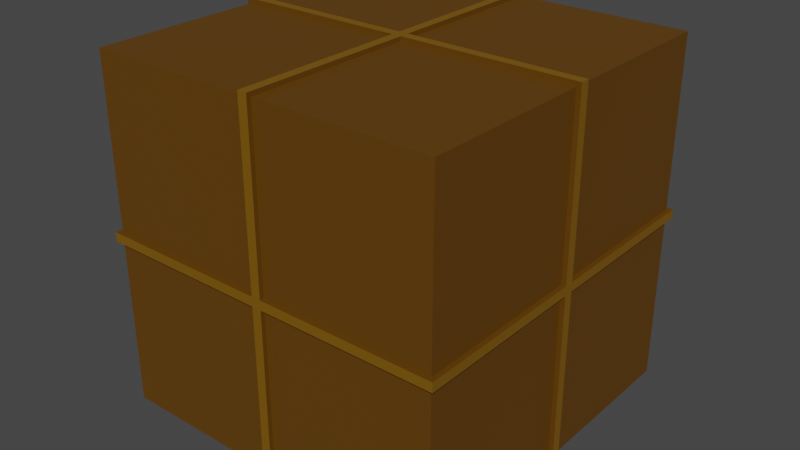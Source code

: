# Source: box.blend  (saved by Blender 3.5.10; exported with 4.5.12 LTS)
import bpy
from mathutils import Matrix  # noqa: F401  (used for matrix-valued properties, if any)

bpy.ops.wm.read_factory_settings(use_empty=True)
scene = bpy.context.scene
scene.name = 'Scene'

# ---- materials (node trees are filled in below, after node groups)
mat_mainmaterial = bpy.data.materials.new('MainMaterial')
mat_mainmaterial.use_transparent_shadow = False
mat_tapematerial = bpy.data.materials.new('TapeMaterial')
mat_tapematerial.use_transparent_shadow = False

# ---- material node trees
mat_mainmaterial.use_nodes = True; mat_mainmaterial.node_tree.nodes.clear()
_N = mat_mainmaterial.node_tree.nodes; _L = mat_mainmaterial.node_tree.links
n0 = _N.new('ShaderNodeBsdfPrincipled'); n0.name = 'Principled BSDF'; n0.location = (-167, 312)
n0.distribution = 'GGX'
n0.subsurface_method = 'RANDOM_WALK_SKIN'
n0.inputs[0].default_value = (0.1193, 0.04883, 0.0, 1.0)
n0.inputs[3].default_value = 1.45
n0.inputs[27].default_value = (0.0, 0.0, 0.0, 1.0)
n0.inputs[28].default_value = 1.0
n1 = _N.new('ShaderNodeOutputMaterial'); n1.name = 'Material Output'; n1.location = (123, 312)
_L.new(n0.outputs[0], n1.inputs[0])
n1.is_active_output = True
mat_tapematerial.use_nodes = True; mat_tapematerial.node_tree.nodes.clear()
_N = mat_tapematerial.node_tree.nodes; _L = mat_tapematerial.node_tree.links
n0 = _N.new('ShaderNodeBsdfPrincipled'); n0.name = 'Principled BSDF'; n0.location = (10, 300)
n0.distribution = 'GGX'
n0.subsurface_method = 'RANDOM_WALK_SKIN'
n0.inputs[0].default_value = (0.2019, 0.09519, 0.0, 1.0)
n0.inputs[3].default_value = 1.45
n0.inputs[27].default_value = (0.0, 0.0, 0.0, 1.0)
n0.inputs[28].default_value = 1.0
n1 = _N.new('ShaderNodeOutputMaterial'); n1.name = 'Material Output'; n1.location = (300, 300)
_L.new(n0.outputs[0], n1.inputs[0])
n1.is_active_output = True

# ---- world
world_world = bpy.data.worlds.new('World'); scene.world = world_world
world_world.use_nodes = True; world_world.node_tree.nodes.clear()
_N = world_world.node_tree.nodes; _L = world_world.node_tree.links
n0 = _N.new('ShaderNodeOutputWorld'); n0.name = 'World Output'; n0.location = (300, 300)
n1 = _N.new('ShaderNodeBackground'); n1.name = 'Background'; n1.location = (10, 300)
n1.inputs[0].default_value = (0.05088, 0.05088, 0.05088, 1.0)
_L.new(n1.outputs[0], n0.inputs[0])
n0.is_active_output = True
world_world.color = (0.05088, 0.05088, 0.05088)
world_world.use_sun_shadow = False
world_world.sun_shadow_jitter_overblur = 0.0

# ---- meshes
me_cube = bpy.data.meshes.new('Cube')
me_cube.from_pydata([(1.0, 1.0, 1.0), (1.0, 1.0, -1.0), (1.0, -1.0, 1.0), (1.0, -1.0, -1.0), (-1.0, 1.0, 1.0), (-1.0, 1.0, -1.0), (-1.0, -1.0, 1.0), (-1.0, -1.0, -1.0), (1.0, 1.0, 0.3333), (1.0, 1.0, -0.3333), (-1.0, -1.0, -0.3333), (-1.0, -1.0, 0.3333), (1.0, -1.0, 0.3333), (1.0, -1.0, -0.3333), (-1.0, 1.0, 0.3333), (-1.0, 1.0, -0.3333), (1.0, 1.0, 0.02611), (1.0, 1.0, -0.02611), (-1.0, -1.0, -0.02611), (-1.0, -1.0, 0.02611), (1.0, -1.0, 0.02611), (1.0, -1.0, -0.02611), (-1.0, 1.0, 0.02611), (-1.0, 1.0, -0.02611), (-1.0, 0.3333, -1.0), (-1.0, -0.3333, -1.0), (1.0, 0.3333, 1.0), (1.0, -0.3333, 1.0), (-1.0, -0.3333, 1.0), (-1.0, 0.3333, 1.0), (1.0, -0.3333, -1.0), (1.0, 0.3333, -1.0), (1.0, 0.3333, -0.3333), (1.0, -0.3333, -0.3333), (1.0, 0.3333, 0.3333), (1.0, -0.3333, 0.3333), (-1.0, -0.3333, -0.3333), (-1.0, 0.3333, -0.3333), (-1.0, -0.3333, 0.3333), (-1.0, 0.3333, 0.3333), (-1.0, -0.3333, -0.02611), (-1.0, 0.3333, -0.02611), (-1.0, -0.3333, 0.02611), (-1.0, 0.3333, 0.02611), (1.0, 0.3333, -0.02611), (1.0, -0.3333, -0.02611), (1.0, 0.3333, 0.02611), (1.0, -0.3333, 0.02611), (-1.0, 0.02611, -1.0), (-1.0, -0.02611, -1.0), (1.0, 0.02611, 1.0), (1.0, -0.02611, 1.0), (-1.0, -0.02611, 1.0), (-1.0, 0.02611, 1.0), (1.0, -0.02611, -1.0), (1.0, 0.02611, -1.0), (1.0, 0.02611, -0.3333), (1.0, -0.02611, -0.3333), (1.0, 0.02611, 0.3333), (1.0, -0.02611, 0.3333), (-1.0, -0.02611, -0.3333), (-1.0, 0.02611, -0.3333), (-1.0, -0.02611, 0.3333), (-1.0, 0.02611, 0.3333), (-1.0, -0.02611, -0.02611), (-1.0, 0.02611, -0.02611), (-1.0, -0.02611, 0.02611), (-1.0, 0.02611, 0.02611), (1.0, 0.02611, -0.02611), (1.0, -0.02611, -0.02611), (1.0, 0.02611, 0.02611), (1.0, -0.02611, 0.02611), (0.3333, 1.0, -1.0), (-0.3333, 1.0, -1.0), (0.3333, -1.0, 1.0), (-0.3333, -1.0, 1.0), (-0.3333, -1.0, -1.0), (0.3333, -1.0, -1.0), (-0.3333, 1.0, 1.0), (0.3333, 1.0, 1.0), (-0.3333, 1.0, -0.3333), (0.3333, 1.0, -0.3333), (-0.3333, 1.0, 0.3333), (0.3333, 1.0, 0.3333), (0.3333, -1.0, -0.3333), (-0.3333, -1.0, -0.3333), (0.3333, -1.0, 0.3333), (-0.3333, -1.0, 0.3333), (0.3333, -1.0, -0.02611), (-0.3333, -1.0, -0.02611), (0.3333, -1.0, 0.02611), (-0.3333, -1.0, 0.02611), (-0.3333, 1.0, -0.02611), (0.3333, 1.0, -0.02611), (-0.3333, 1.0, 0.02611), (0.3333, 1.0, 0.02611), (0.3333, 0.3333, -1.0), (-0.3333, 0.3333, -1.0), (0.3333, -0.3333, -1.0), (-0.3333, -0.3333, -1.0), (-0.3333, 0.3333, 1.0), (0.3333, 0.3333, 1.0), (-0.3333, -0.3333, 1.0), (0.3333, -0.3333, 1.0), (-0.3333, 0.02611, 1.0), (0.3333, 0.02611, 1.0), (-0.3333, -0.02611, 1.0), (0.3333, -0.02611, 1.0), (0.3333, 0.02611, -1.0), (-0.3333, 0.02611, -1.0), (0.3333, -0.02611, -1.0), (-0.3333, -0.02611, -1.0), (0.02611, 1.0, -1.0), (-0.02611, 1.0, -1.0), (0.02611, -1.0, 1.0), (-0.02611, -1.0, 1.0), (-0.02611, -1.0, -1.0), (0.02611, -1.0, -1.0), (-0.02611, 1.0, 1.0), (0.02611, 1.0, 1.0), (-0.02611, 1.0, -0.3333), (0.02611, 1.0, -0.3333), (-0.02611, 1.0, 0.3333), (0.02611, 1.0, 0.3333), (0.02611, -1.0, -0.3333), (-0.02611, -1.0, -0.3333), (0.02611, -1.0, 0.3333), (-0.02611, -1.0, 0.3333), (0.02611, -1.0, -0.02611), (-0.02611, -1.0, -0.02611), (0.02611, -1.0, 0.02611), (-0.02611, -1.0, 0.02611), (-0.02611, 1.0, -0.02611), (0.02611, 1.0, -0.02611), (-0.02611, 1.0, 0.02611), (0.02611, 1.0, 0.02611), (0.02611, 0.3333, -1.0), (-0.02611, 0.3333, -1.0), (0.02611, -0.3333, -1.0), (-0.02611, -0.3333, -1.0), (-0.02611, 0.3333, 1.0), (0.02611, 0.3333, 1.0), (-0.02611, -0.3333, 1.0), (0.02611, -0.3333, 1.0), (-0.02611, 0.02611, 1.0), (0.02611, 0.02611, 1.0), (-0.02611, -0.02611, 1.0), (0.02611, -0.02611, 1.0), (0.02611, 0.02611, -1.0), (-0.02611, 0.02611, -1.0), (0.02611, -0.02611, -1.0), (-0.02611, -0.02611, -1.0), (-0.3333, -1.0, -0.1111), (-1.0, -1.0, -0.1111), (-0.3333, -1.0, 0.1111), (-1.0, -1.0, 0.1111), (-1.0, 0.3333, -0.1111), (-1.0, 1.0, -0.1111), (-1.0, 0.3333, 0.1111), (-1.0, 1.0, 0.1111), (1.0, -0.3333, -0.1111), (1.0, -1.0, -0.1111), (1.0, -0.3333, 0.1111), (1.0, -1.0, 0.1111), (0.3333, 1.0, -0.1111), (1.0, 1.0, -0.1111), (0.3333, 1.0, 0.1111), (1.0, 1.0, 0.1111), (-1.0, -0.3333, -0.1111), (-1.0, 0.1111, -0.1111), (-1.0, -0.3333, 0.1111), (-1.0, 0.1111, 0.1111), (1.0, 0.3333, -0.1111), (1.0, -0.1111, -0.1111), (1.0, 0.3333, 0.1111), (1.0, -0.1111, 0.1111), (-1.0, -0.1111, -0.1111), (-1.0, -0.1111, 0.1111), (1.0, 0.1111, -0.1111), (1.0, 0.1111, 0.1111), (0.3333, 0.1111, 1.0), (1.0, 0.1111, 1.0), (0.3333, -0.1111, 1.0), (1.0, -0.1111, 1.0), (-1.0, -0.1111, 1.0), (-1.0, -0.1111, 0.3333), (-1.0, 0.1111, 1.0), (-1.0, 0.1111, 0.3333), (-0.3333, 0.1111, -1.0), (-1.0, 0.1111, -1.0), (-0.3333, -0.1111, -1.0), (-1.0, -0.1111, -1.0), (1.0, 0.1111, 0.3333), (1.0, -0.1111, 0.3333), (1.0, 0.1111, -0.3333), (1.0, 0.1111, -1.0), (1.0, -0.1111, -0.3333), (1.0, -0.1111, -1.0), (-1.0, -0.1111, -0.3333), (-1.0, 0.1111, -0.3333), (0.3333, -1.0, -0.1111), (-0.1111, -1.0, -0.1111), (0.3333, -1.0, 0.1111), (-0.1111, -1.0, 0.1111), (-0.3333, 1.0, -0.1111), (0.1111, 1.0, -0.1111), (-0.3333, 1.0, 0.1111), (0.1111, 1.0, 0.1111), (-0.3333, 0.1111, 1.0), (0.1111, 0.1111, 1.0), (-0.3333, -0.1111, 1.0), (0.1111, -0.1111, 1.0), (0.3333, 0.1111, -1.0), (-0.1111, 0.1111, -1.0), (0.3333, -0.1111, -1.0), (-0.1111, -0.1111, -1.0), (0.1111, -1.0, -0.1111), (0.1111, -1.0, 0.1111), (-0.1111, 1.0, -0.1111), (-0.1111, 1.0, 0.1111), (-0.1111, 0.1111, 1.0), (-0.1111, -0.1111, 1.0), (0.1111, 0.1111, -1.0), (0.1111, -0.1111, -1.0), (0.1111, -0.3333, 1.0), (0.1111, -1.0, 1.0), (-0.1111, -0.3333, 1.0), (-0.1111, -1.0, 1.0), (0.1111, -1.0, 0.3333), (-0.1111, -1.0, 0.3333), (-0.1111, -0.3333, -1.0), (-0.1111, -1.0, -1.0), (0.1111, -0.3333, -1.0), (0.1111, -1.0, -1.0), (-0.1111, 1.0, 1.0), (-0.1111, 1.0, 0.3333), (0.1111, 1.0, 1.0), (0.1111, 1.0, 0.3333), (-0.1111, 1.0, -0.3333), (-0.1111, 1.0, -1.0), (0.1111, 1.0, -0.3333), (0.1111, 1.0, -1.0), (0.1111, -1.0, -0.3333), (-0.1111, -1.0, -0.3333), (-0.1111, 0.3333, -1.0), (0.1111, 0.3333, -1.0), (0.1111, 0.3333, 1.0), (-0.1111, 0.3333, 1.0), (-0.3422, -1.026, -0.0268), (-1.026, -1.026, -0.0268), (-0.3422, -1.026, 0.0268), (-1.026, -1.026, 0.0268), (-1.026, 0.3422, -0.0268), (-1.026, 1.026, -0.0268), (-1.026, 0.3422, 0.0268), (-1.026, 1.026, 0.0268), (1.026, -0.3422, -0.0268), (1.026, -1.026, -0.0268), (1.026, -0.3422, 0.0268), (1.026, -1.026, 0.0268), (0.3422, 1.026, -0.0268), (1.026, 1.026, -0.0268), (0.3422, 1.026, 0.0268), (1.026, 1.026, 0.0268), (-1.026, -0.3422, -0.0268), (-1.026, 0.0268, -0.0268), (-1.026, -0.3422, 0.0268), (-1.026, 0.0268, 0.0268), (1.026, 0.3422, -0.0268), (1.026, -0.0268, -0.0268), (1.026, 0.3422, 0.0268), (1.026, -0.0268, 0.0268), (-1.026, -0.0268, -0.0268), (-1.026, -0.0268, 0.0268), (1.026, 0.0268, -0.0268), (1.026, 0.0268, 0.0268), (0.3422, 0.0268, 1.026), (1.026, 0.0268, 1.026), (0.3422, -0.0268, 1.026), (1.026, -0.0268, 1.026), (-1.026, -0.0268, 1.026), (-1.026, -0.0268, 0.3422), (-1.026, 0.0268, 1.026), (-1.026, 0.0268, 0.3422), (-0.3422, 0.0268, -1.026), (-1.026, 0.0268, -1.026), (-0.3422, -0.0268, -1.026), (-1.026, -0.0268, -1.026), (1.026, 0.0268, 0.3422), (1.026, -0.0268, 0.3422), (1.026, 0.0268, -0.3422), (1.026, 0.0268, -1.026), (1.026, -0.0268, -0.3422), (1.026, -0.0268, -1.026), (-1.026, -0.0268, -0.3422), (-1.026, 0.0268, -0.3422), (0.3422, -1.026, -0.0268), (-0.0268, -1.026, -0.0268), (0.3422, -1.026, 0.0268), (-0.0268, -1.026, 0.0268), (-0.3422, 1.026, -0.0268), (0.0268, 1.026, -0.0268), (-0.3422, 1.026, 0.0268), (0.0268, 1.026, 0.0268), (-0.3422, 0.0268, 1.026), (0.0268, 0.0268, 1.026), (-0.3422, -0.0268, 1.026), (0.0268, -0.0268, 1.026), (0.3422, 0.0268, -1.026), (-0.0268, 0.0268, -1.026), (0.3422, -0.0268, -1.026), (-0.0268, -0.0268, -1.026), (0.0268, -1.026, -0.0268), (0.0268, -1.026, 0.0268), (-0.0268, 1.026, -0.0268), (-0.0268, 1.026, 0.0268), (-0.0268, 0.0268, 1.026), (-0.0268, -0.0268, 1.026), (0.0268, 0.0268, -1.026), (0.0268, -0.0268, -1.026), (0.0268, -0.3422, 1.026), (0.0268, -1.026, 1.026), (-0.0268, -0.3422, 1.026), (-0.0268, -1.026, 1.026), (0.0268, -1.026, 0.3422), (-0.0268, -1.026, 0.3422), (-0.0268, -0.3422, -1.026), (-0.0268, -1.026, -1.026), (0.0268, -0.3422, -1.026), (0.0268, -1.026, -1.026), (-0.0268, 1.026, 1.026), (-0.0268, 1.026, 0.3422), (0.0268, 1.026, 1.026), (0.0268, 1.026, 0.3422), (-0.0268, 1.026, -0.3422), (-0.0268, 1.026, -1.026), (0.0268, 1.026, -0.3422), (0.0268, 1.026, -1.026), (0.0268, -1.026, -0.3422), (-0.0268, -1.026, -0.3422), (-0.0268, 0.3422, -1.026), (0.0268, 0.3422, -1.026), (0.0268, 0.3422, 1.026), (-0.0268, 0.3422, 1.026)], [], [(102, 28, 6, 75), (87, 75, 6, 11), (39, 29, 4, 14), (98, 30, 3, 77), (35, 27, 2, 12), (83, 79, 0, 8), (72, 81, 9, 1), (166, 83, 8, 167), (30, 33, 13, 3), (162, 35, 12, 163), (24, 37, 15, 5), (158, 39, 14, 159), (76, 85, 10, 7), (154, 87, 11, 155), (85, 152, 153, 10), (248, 250, 251, 249), (37, 156, 157, 15), (252, 254, 255, 253), (33, 160, 161, 13), (256, 258, 259, 257), (81, 164, 165, 9), (260, 262, 263, 261), (261, 263, 270, 268), (269, 271, 258, 256), (9, 165, 172, 32), (196, 173, 160, 33), (249, 251, 266, 264), (265, 267, 254, 252), (10, 153, 168, 36), (199, 169, 156, 37), (155, 11, 38, 170), (171, 187, 39, 158), (7, 10, 36, 25), (189, 199, 37, 24), (167, 8, 34, 174), (175, 193, 35, 162), (1, 9, 32, 31), (197, 196, 33, 30), (8, 0, 26, 34), (193, 183, 27, 35), (72, 1, 31, 96), (214, 197, 30, 98), (11, 6, 28, 38), (187, 186, 29, 39), (78, 4, 29, 100), (210, 184, 28, 102), (100, 29, 186, 208), (304, 282, 280, 306), (38, 28, 184, 185), (281, 280, 282, 283), (96, 31, 195, 212), (308, 291, 293, 310), (34, 26, 181, 192), (288, 277, 279, 289), (31, 32, 194, 195), (291, 290, 292, 293), (174, 34, 192, 179), (275, 288, 289, 271), (25, 36, 198, 191), (287, 294, 295, 285), (170, 38, 185, 177), (273, 281, 283, 267), (36, 168, 176, 198), (294, 272, 265, 295), (264, 266, 273, 272), (272, 273, 267, 265), (32, 172, 178, 194), (290, 274, 269, 292), (268, 270, 275, 274), (274, 275, 271, 269), (285, 284, 286, 287), (318, 308, 310, 319), (24, 97, 188, 189), (245, 96, 212, 222), (277, 276, 278, 279), (316, 304, 306, 317), (26, 101, 180, 181), (247, 100, 208, 220), (183, 182, 103, 27), (221, 210, 102, 226), (0, 79, 101, 26), (234, 78, 100, 247), (191, 190, 99, 25), (223, 214, 98, 232), (5, 73, 97, 24), (241, 72, 96, 245), (253, 255, 302, 300), (301, 303, 262, 260), (15, 157, 204, 80), (240, 205, 164, 81), (257, 259, 298, 296), (297, 299, 250, 248), (13, 161, 200, 84), (243, 201, 152, 85), (163, 12, 86, 202), (203, 229, 87, 154), (3, 13, 84, 77), (231, 243, 85, 76), (159, 14, 82, 206), (207, 237, 83, 166), (5, 15, 80, 73), (241, 240, 81, 72), (14, 4, 78, 82), (237, 236, 79, 83), (25, 99, 76, 7), (232, 98, 77, 233), (12, 2, 74, 86), (229, 227, 75, 87), (27, 103, 74, 2), (226, 102, 75, 227), (103, 224, 225, 74), (320, 322, 323, 321), (86, 74, 225, 228), (324, 321, 323, 325), (99, 230, 231, 76), (326, 328, 329, 327), (82, 78, 234, 235), (331, 330, 332, 333), (73, 80, 238, 239), (335, 334, 336, 337), (206, 82, 235, 219), (315, 331, 333, 303), (77, 84, 242, 233), (329, 338, 339, 327), (202, 86, 228, 217), (313, 324, 325, 299), (84, 200, 216, 242), (338, 312, 297, 339), (296, 298, 313, 312), (312, 313, 299, 297), (80, 204, 218, 238), (334, 314, 301, 336), (300, 302, 315, 314), (314, 315, 303, 301), (73, 239, 244, 97), (335, 337, 341, 340), (190, 215, 230, 99), (311, 319, 328, 326), (79, 236, 246, 101), (332, 330, 343, 342), (182, 211, 224, 103), (307, 317, 322, 320), (101, 246, 209, 180), (342, 343, 316, 305), (276, 305, 307, 278), (305, 316, 317, 307), (97, 244, 213, 188), (340, 341, 318, 309), (284, 309, 311, 286), (309, 318, 319, 311), (89, 18, 153, 152), (19, 91, 154, 155), (41, 23, 157, 156), (22, 43, 158, 159), (45, 21, 161, 160), (20, 47, 162, 163), (93, 17, 165, 164), (16, 95, 166, 167), (18, 40, 168, 153), (65, 41, 156, 169), (42, 19, 155, 170), (43, 67, 171, 158), (17, 44, 172, 165), (69, 45, 160, 173), (46, 16, 167, 174), (47, 71, 175, 162), (40, 64, 176, 168), (66, 42, 170, 177), (44, 68, 178, 172), (70, 46, 174, 179), (105, 50, 181, 180), (51, 107, 182, 183), (52, 62, 185, 184), (63, 53, 186, 187), (109, 48, 189, 188), (49, 111, 190, 191), (50, 58, 192, 181), (59, 51, 183, 193), (56, 55, 195, 194), (54, 57, 196, 197), (58, 70, 179, 192), (71, 59, 193, 175), (60, 49, 191, 198), (48, 61, 199, 189), (62, 66, 177, 185), (67, 63, 187, 171), (64, 60, 198, 176), (61, 65, 169, 199), (68, 56, 194, 178), (57, 69, 173, 196), (21, 88, 200, 161), (129, 89, 152, 201), (90, 20, 163, 202), (91, 131, 203, 154), (23, 92, 204, 157), (133, 93, 164, 205), (94, 22, 159, 206), (95, 135, 207, 166), (53, 104, 208, 186), (145, 105, 180, 209), (106, 52, 184, 210), (107, 147, 211, 182), (55, 108, 212, 195), (149, 109, 188, 213), (110, 54, 197, 214), (111, 151, 215, 190), (88, 128, 216, 200), (130, 90, 202, 217), (92, 132, 218, 204), (134, 94, 206, 219), (104, 144, 220, 208), (146, 106, 210, 221), (108, 148, 222, 212), (150, 110, 214, 223), (143, 114, 225, 224), (115, 142, 226, 227), (114, 126, 228, 225), (127, 115, 227, 229), (139, 116, 231, 230), (117, 138, 232, 233), (118, 122, 235, 234), (123, 119, 236, 237), (120, 113, 239, 238), (112, 121, 240, 241), (122, 134, 219, 235), (135, 123, 237, 207), (124, 117, 233, 242), (116, 125, 243, 231), (126, 130, 217, 228), (131, 127, 229, 203), (128, 124, 242, 216), (125, 129, 201, 243), (132, 120, 238, 218), (121, 133, 205, 240), (113, 137, 244, 239), (136, 112, 241, 245), (151, 139, 230, 215), (138, 150, 223, 232), (119, 141, 246, 236), (140, 118, 234, 247), (147, 143, 224, 211), (142, 146, 221, 226), (141, 145, 209, 246), (144, 140, 247, 220), (137, 149, 213, 244), (148, 136, 245, 222), (248, 249, 18, 89), (251, 250, 91, 19), (252, 253, 23, 41), (255, 254, 43, 22), (256, 257, 21, 45), (259, 258, 47, 20), (260, 261, 17, 93), (263, 262, 95, 16), (249, 264, 40, 18), (265, 252, 41, 65), (266, 251, 19, 42), (254, 267, 67, 43), (261, 268, 44, 17), (269, 256, 45, 69), (270, 263, 16, 46), (258, 271, 71, 47), (264, 272, 64, 40), (273, 266, 42, 66), (268, 274, 68, 44), (275, 270, 46, 70), (276, 277, 50, 105), (279, 278, 107, 51), (280, 281, 62, 52), (283, 282, 53, 63), (284, 285, 48, 109), (287, 286, 111, 49), (277, 288, 58, 50), (289, 279, 51, 59), (290, 291, 55, 56), (293, 292, 57, 54), (288, 275, 70, 58), (271, 289, 59, 71), (294, 287, 49, 60), (285, 295, 61, 48), (281, 273, 66, 62), (267, 283, 63, 67), (272, 294, 60, 64), (295, 265, 65, 61), (274, 290, 56, 68), (292, 269, 69, 57), (257, 296, 88, 21), (297, 248, 89, 129), (298, 259, 20, 90), (250, 299, 131, 91), (253, 300, 92, 23), (301, 260, 93, 133), (302, 255, 22, 94), (262, 303, 135, 95), (282, 304, 104, 53), (305, 276, 105, 145), (306, 280, 52, 106), (278, 307, 147, 107), (291, 308, 108, 55), (309, 284, 109, 149), (310, 293, 54, 110), (286, 311, 151, 111), (296, 312, 128, 88), (313, 298, 90, 130), (300, 314, 132, 92), (315, 302, 94, 134), (304, 316, 144, 104), (317, 306, 106, 146), (308, 318, 148, 108), (319, 310, 110, 150), (320, 321, 114, 143), (323, 322, 142, 115), (321, 324, 126, 114), (325, 323, 115, 127), (326, 327, 116, 139), (329, 328, 138, 117), (330, 331, 122, 118), (333, 332, 119, 123), (334, 335, 113, 120), (337, 336, 121, 112), (331, 315, 134, 122), (303, 333, 123, 135), (338, 329, 117, 124), (327, 339, 125, 116), (324, 313, 130, 126), (299, 325, 127, 131), (312, 338, 124, 128), (339, 297, 129, 125), (314, 334, 120, 132), (336, 301, 133, 121), (335, 340, 137, 113), (341, 337, 112, 136), (311, 326, 139, 151), (328, 319, 150, 138), (332, 342, 141, 119), (343, 330, 118, 140), (307, 320, 143, 147), (322, 317, 146, 142), (342, 305, 145, 141), (316, 343, 140, 144), (340, 309, 149, 137), (318, 341, 136, 148)])
me_cube.polygons.foreach_set('material_index', [0, 0, 0, 0, 0, 0, 0, 0, 0, 0, 0, 0, 0, 0, 0, 1, 0, 1, 0, 1, 0, 1, 1, 1, 0, 0, 1, 1, 0, 0, 0, 0, 0, 0, 0, 0, 0, 0, 0, 0, 0, 0, 0, 0, 0, 0, 0, 1, 0, 1, 0, 1, 0, 1, 0, 1, 0, 1, 0, 1, 0, 1, 0, 1, 1, 1, 0, 1, 1, 1, 1, 1, 0, 0, 1, 1, 0, 0, 0, 0, 0, 0, 0, 0, 0, 0, 1, 1, 0, 0, 1, 1, 0, 0, 0, 0, 0, 0, 0, 0, 0, 0, 0, 0, 0, 0, 0, 0, 0, 0, 0, 1, 0, 1, 0, 1, 0, 1, 0, 1, 0, 1, 0, 1, 0, 1, 0, 1, 1, 1, 0, 1, 1, 1, 0, 1, 0, 1, 0, 1, 0, 1, 0, 1, 1, 1, 0, 1, 1, 1, 0, 0, 0, 0, 0, 0, 0, 0, 0, 0, 0, 0, 0, 0, 0, 0, 0, 0, 0, 0, 0, 0, 0, 0, 0, 0, 0, 0, 0, 0, 0, 0, 0, 0, 0, 0, 0, 0, 0, 0, 0, 0, 0, 0, 0, 0, 0, 0, 0, 0, 0, 0, 0, 0, 0, 0, 0, 0, 0, 0, 0, 0, 0, 0, 0, 0, 0, 0, 0, 0, 0, 0, 0, 0, 0, 0, 0, 0, 0, 0, 0, 0, 0, 0, 0, 0, 0, 0, 0, 0, 0, 0, 0, 0, 0, 0, 0, 0, 0, 0, 0, 0, 0, 0, 0, 0, 0, 0, 0, 0, 0, 0, 0, 0, 0, 0, 0, 0, 0, 0, 0, 0, 0, 0, 0, 0, 0, 0, 0, 0, 0, 0, 0, 0, 0, 0, 0, 0, 0, 0, 0, 0, 0, 0, 0, 0, 0, 0, 0, 0, 0, 0, 0, 0, 0, 0, 0, 0, 0, 0, 0, 0, 0, 0, 0, 0, 0, 0, 0, 0, 0, 0, 0, 0, 0, 0, 0, 0, 0, 0, 0, 0, 0, 0, 0, 0, 0, 0, 0, 0, 0, 0])
_uv = me_cube.uv_layers.new(name='UVMap')
_uv.uv.foreach_set('vector', [0.803, 0.0364, 0.882, 0.0364, 0.882, 0.1154, 0.803, 0.1154, 0.921, 0.3894, 1.0, 0.3894, 1.0, 0.4684, 0.921, 0.4684, 0.0364, 0.9184, 0.1154, 0.9184, 0.1154, 0.9974, 0.0364, 0.9974, 0.6871, 0.745, 0.7661, 0.745, 0.7661, 0.824, 0.6871, 0.824, 0.9184, 0.0364, 0.9974, 0.0364, 0.9974, 0.1154, 0.9184, 0.1154, 0.9179, 0.8604, 0.9969, 0.8604, 0.9969, 0.9394, 0.9179, 0.9394, 0.9969, 0.7876, 0.9179, 0.7876, 0.9179, 0.7086, 0.9969, 0.7086, 0.8915, 0.8604, 0.9179, 0.8604, 0.9179, 0.9394, 0.8915, 0.9394, 0.2919, 0.9062, 0.2129, 0.9062, 0.2129, 0.8272, 0.2919, 0.8272, 0.8921, 0.0364, 0.9184, 0.0364, 0.9184, 0.1154, 0.8921, 0.1154, 1.0, 0.6659, 0.921, 0.6659, 0.921, 0.587, 1.0, 0.587, 0.01007, 0.9184, 0.0364, 0.9184, 0.0364, 0.9974, 0.01007, 0.9974, 1.0, 0.5505, 0.921, 0.5505, 0.921, 0.4715, 1.0, 0.4715, 0.8947, 0.3894, 0.921, 0.3894, 0.921, 0.4684, 0.8947, 0.4684, 0.921, 0.5505, 0.8947, 0.5505, 0.8947, 0.4715, 0.921, 0.4715, 0.05734, 0.2912, 0.06183, 0.2957, 0.004491, 0.353, 0.0, 0.3485, 0.921, 0.6659, 0.8947, 0.6659, 0.8947, 0.587, 0.921, 0.587, 0.4103, 0.1147, 0.4148, 0.1192, 0.3575, 0.1765, 0.353, 0.172, 0.2129, 0.9062, 0.1866, 0.9062, 0.1866, 0.8272, 0.2129, 0.8272, 0.05734, 0.4677, 0.06183, 0.4722, 0.004491, 0.5295, 0.0, 0.525, 0.9179, 0.7876, 0.8915, 0.7876, 0.8915, 0.7086, 0.9179, 0.7086, 0.2338, 0.1147, 0.2383, 0.1192, 0.181, 0.1765, 0.1765, 0.172, 0.172, 0.353, 0.1765, 0.3575, 0.1192, 0.4148, 0.1147, 0.4103, 0.08376, 0.4413, 0.08825, 0.4458, 0.06183, 0.4722, 0.05734, 0.4677, 0.8025, 0.9394, 0.7761, 0.9394, 0.7761, 0.8604, 0.8025, 0.8604, 0.2129, 0.9325, 0.1866, 0.9325, 0.1866, 0.9062, 0.2129, 0.9062, 0.525, 0.0, 0.5295, 0.004491, 0.4722, 0.06183, 0.4677, 0.05734, 0.4368, 0.08825, 0.4413, 0.09274, 0.4148, 0.1192, 0.4103, 0.1147, 0.6871, 0.9394, 0.6607, 0.9394, 0.6607, 0.8604, 0.6871, 0.8604, 0.921, 0.6923, 0.8947, 0.6923, 0.8947, 0.6659, 0.921, 0.6659, 0.5359, 0.824, 0.5623, 0.824, 0.5623, 0.903, 0.5359, 0.903, 0.01007, 0.8921, 0.0364, 0.8921, 0.0364, 0.9184, 0.01007, 0.9184, 0.7661, 0.9394, 0.6871, 0.9394, 0.6871, 0.8604, 0.7661, 0.8604, 1.0, 0.6923, 0.921, 0.6923, 0.921, 0.6659, 1.0, 0.6659, 0.4205, 0.824, 0.4469, 0.824, 0.4469, 0.903, 0.4205, 0.903, 0.8921, 0.01007, 0.9184, 0.01007, 0.9184, 0.0364, 0.8921, 0.0364, 0.8815, 0.9394, 0.8025, 0.9394, 0.8025, 0.8604, 0.8815, 0.8604, 0.2919, 0.9325, 0.2129, 0.9325, 0.2129, 0.9062, 0.2919, 0.9062, 0.4469, 0.824, 0.5258, 0.824, 0.5258, 0.903, 0.4469, 0.903, 0.9184, 0.01007, 0.9974, 0.01007, 0.9974, 0.0364, 0.9184, 0.0364, 0.8025, 0.7086, 0.8815, 0.7086, 0.8815, 0.7876, 0.8025, 0.7876, 0.6871, 0.7187, 0.7661, 0.7187, 0.7661, 0.745, 0.6871, 0.745, 0.5623, 0.824, 0.6412, 0.824, 0.6412, 0.903, 0.5623, 0.903, 0.0364, 0.8921, 0.1154, 0.8921, 0.1154, 0.9184, 0.0364, 0.9184, 0.5685, 0.7086, 0.6475, 0.7086, 0.6475, 0.7876, 0.5685, 0.7876, 0.803, 0.01007, 0.882, 0.01007, 0.882, 0.0364, 0.803, 0.0364, 0.5685, 0.7876, 0.6475, 0.7876, 0.6475, 0.814, 0.5685, 0.814, 0.1147, 0.05734, 0.172, 0.0, 0.1765, 0.004491, 0.1192, 0.06183, 0.5623, 0.903, 0.6412, 0.903, 0.6412, 0.9294, 0.5623, 0.9294, 0.4722, 0.1147, 0.5295, 0.172, 0.525, 0.1765, 0.4677, 0.1192, 0.8025, 0.7876, 0.8815, 0.7876, 0.8815, 0.814, 0.8025, 0.814, 0.2912, 0.2338, 0.3485, 0.1765, 0.353, 0.181, 0.2957, 0.2383, 0.4469, 0.903, 0.5258, 0.903, 0.5258, 0.9294, 0.4469, 0.9294, 0.1192, 0.4677, 0.1765, 0.525, 0.172, 0.5295, 0.1147, 0.4722, 0.8815, 0.8604, 0.8025, 0.8604, 0.8025, 0.8341, 0.8815, 0.8341, 0.004491, 0.353, 0.06183, 0.4103, 0.05734, 0.4148, 1.413e-08, 0.3575, 0.4205, 0.903, 0.4469, 0.903, 0.4469, 0.9294, 0.4205, 0.9294, 0.09274, 0.4413, 0.1192, 0.4677, 0.1147, 0.4722, 0.08825, 0.4458, 0.7661, 0.8604, 0.6871, 0.8604, 0.6871, 0.8341, 0.7661, 0.8341, 0.3575, 1.413e-08, 0.4148, 0.05734, 0.4103, 0.06183, 0.353, 0.004491, 0.5359, 0.903, 0.5623, 0.903, 0.5623, 0.9294, 0.5359, 0.9294, 0.4458, 0.08825, 0.4722, 0.1147, 0.4677, 0.1192, 0.4413, 0.09274, 0.6871, 0.8604, 0.6607, 0.8604, 0.6607, 0.8341, 0.6871, 0.8341, 0.4148, 0.05734, 0.4413, 0.08376, 0.4368, 0.08825, 0.4103, 0.06183, 0.4677, 0.05734, 0.4722, 0.06183, 0.4458, 0.08825, 0.4413, 0.08376, 0.4413, 0.08376, 0.4458, 0.08825, 0.4413, 0.09274, 0.4368, 0.08825, 0.8025, 0.8604, 0.7761, 0.8604, 0.7761, 0.8341, 0.8025, 0.8341, 0.06183, 0.4103, 0.08825, 0.4368, 0.08376, 0.4413, 0.05734, 0.4148, 0.1147, 0.4103, 0.1192, 0.4148, 0.09274, 0.4413, 0.08825, 0.4368, 0.08825, 0.4368, 0.09274, 0.4413, 0.08825, 0.4458, 0.08376, 0.4413, 0.1765, 0.3485, 0.2338, 0.2912, 0.2383, 0.2957, 0.181, 0.353, 0.2648, 0.2603, 0.2912, 0.2338, 0.2957, 0.2383, 0.2692, 0.2648, 0.4104, 0.8604, 0.3314, 0.8604, 0.3314, 0.8341, 0.4104, 0.8341, 0.7761, 0.7876, 0.8025, 0.7876, 0.8025, 0.814, 0.7761, 0.814, 0.0, 0.172, 0.05734, 0.1147, 0.06183, 0.1192, 0.004491, 0.1765, 0.08825, 0.08376, 0.1147, 0.05734, 0.1192, 0.06183, 0.09274, 0.08825, 0.8846, 0.6234, 0.8056, 0.6234, 0.8056, 0.597, 0.8846, 0.597, 0.5422, 0.7876, 0.5685, 0.7876, 0.5685, 0.814, 0.5422, 0.814, 0.4104, 0.7187, 0.4894, 0.7187, 0.4894, 0.745, 0.4104, 0.745, 0.7767, 0.01007, 0.803, 0.01007, 0.803, 0.0364, 0.7767, 0.0364, 0.8846, 0.7024, 0.8056, 0.7024, 0.8056, 0.6234, 0.8846, 0.6234, 0.5422, 0.7086, 0.5685, 0.7086, 0.5685, 0.7876, 0.5422, 0.7876, 0.295, 0.7187, 0.374, 0.7187, 0.374, 0.745, 0.295, 0.745, 0.6607, 0.7187, 0.6871, 0.7187, 0.6871, 0.745, 0.6607, 0.745, 0.4104, 0.9394, 0.3314, 0.9394, 0.3314, 0.8604, 0.4104, 0.8604, 0.7761, 0.7086, 0.8025, 0.7086, 0.8025, 0.7876, 0.7761, 0.7876, 0.3485, 0.0, 0.353, 0.004491, 0.2957, 0.06183, 0.2912, 0.05734, 0.2603, 0.08825, 0.2648, 0.09274, 0.2383, 0.1192, 0.2338, 0.1147, 0.8056, 0.587, 0.7793, 0.587, 0.7793, 0.508, 0.8056, 0.508, 0.9179, 0.814, 0.8915, 0.814, 0.8915, 0.7876, 0.9179, 0.7876, 0.172, 0.1765, 0.1765, 0.181, 0.1192, 0.2383, 0.1147, 0.2338, 0.08376, 0.2648, 0.08825, 0.2692, 0.06183, 0.2957, 0.05734, 0.2912, 0.8636, 0.2919, 0.8372, 0.2919, 0.8372, 0.2129, 0.8636, 0.2129, 0.921, 0.5769, 0.8947, 0.5769, 0.8947, 0.5505, 0.921, 0.5505, 0.7793, 0.353, 0.8056, 0.353, 0.8056, 0.432, 0.7793, 0.432, 0.8947, 0.3631, 0.921, 0.3631, 0.921, 0.3894, 0.8947, 0.3894, 0.9426, 0.2919, 0.8636, 0.2919, 0.8636, 0.2129, 0.9426, 0.2129, 1.0, 0.5769, 0.921, 0.5769, 0.921, 0.5505, 1.0, 0.5505, 0.01007, 0.7666, 0.0364, 0.7666, 0.0364, 0.8456, 0.01007, 0.8456, 0.8915, 0.8341, 0.9179, 0.8341, 0.9179, 0.8604, 0.8915, 0.8604, 0.8846, 0.587, 0.8056, 0.587, 0.8056, 0.508, 0.8846, 0.508, 0.9969, 0.814, 0.9179, 0.814, 0.9179, 0.7876, 0.9969, 0.7876, 0.0364, 0.7666, 0.1154, 0.7666, 0.1154, 0.8456, 0.0364, 0.8456, 0.9179, 0.8341, 0.9969, 0.8341, 0.9969, 0.8604, 0.9179, 0.8604, 0.295, 0.745, 0.374, 0.745, 0.374, 0.824, 0.295, 0.824, 0.6607, 0.745, 0.6871, 0.745, 0.6871, 0.824, 0.6607, 0.824, 0.8056, 0.353, 0.8846, 0.353, 0.8846, 0.432, 0.8056, 0.432, 0.921, 0.3631, 1.0, 0.3631, 1.0, 0.3894, 0.921, 0.3894, 0.4104, 0.745, 0.4894, 0.745, 0.4894, 0.824, 0.4104, 0.824, 0.7767, 0.0364, 0.803, 0.0364, 0.803, 0.1154, 0.7767, 0.1154, 0.4894, 0.745, 0.5158, 0.745, 0.5158, 0.824, 0.4894, 0.824, 0.1147, 0.1192, 0.1192, 0.1147, 0.1765, 0.172, 0.172, 0.1765, 0.8056, 0.432, 0.8846, 0.432, 0.8846, 0.4583, 0.8056, 0.4583, 0.1192, 0.2912, 0.1765, 0.3485, 0.172, 0.353, 0.1147, 0.2957, 0.374, 0.745, 0.4004, 0.745, 0.4004, 0.824, 0.374, 0.824, 0.2912, 0.2957, 0.2957, 0.2912, 0.353, 0.3485, 0.3485, 0.353, 0.0364, 0.8456, 0.1154, 0.8456, 0.1154, 0.8719, 0.0364, 0.8719, 0.2957, 0.1147, 0.353, 0.172, 0.3485, 0.1765, 0.2912, 0.1192, 0.8846, 0.508, 0.8056, 0.508, 0.8056, 0.4816, 0.8846, 0.4816, 0.181, 1.413e-08, 0.2383, 0.05734, 0.2338, 0.06183, 0.1765, 0.004491, 0.01007, 0.8456, 0.0364, 0.8456, 0.0364, 0.8719, 0.01007, 0.8719, 0.2692, 0.08825, 0.2957, 0.1147, 0.2912, 0.1192, 0.2648, 0.09274, 0.9426, 0.2129, 0.8636, 0.2129, 0.8636, 0.1866, 0.9426, 0.1866, 0.004491, 0.1765, 0.06183, 0.2338, 0.05734, 0.2383, 1.413e-08, 0.181, 0.7793, 0.432, 0.8056, 0.432, 0.8056, 0.4583, 0.7793, 0.4583, 0.09274, 0.2648, 0.1192, 0.2912, 0.1147, 0.2957, 0.08825, 0.2692, 0.8636, 0.2129, 0.8372, 0.2129, 0.8372, 0.1866, 0.8636, 0.1866, 0.06183, 0.2338, 0.08825, 0.2603, 0.08376, 0.2648, 0.05734, 0.2383, 0.1147, 0.2338, 0.1192, 0.2383, 0.09274, 0.2648, 0.08825, 0.2603, 0.08825, 0.2603, 0.09274, 0.2648, 0.08825, 0.2692, 0.08376, 0.2648, 0.8056, 0.508, 0.7793, 0.508, 0.7793, 0.4816, 0.8056, 0.4816, 0.2383, 0.05734, 0.2648, 0.08376, 0.2603, 0.08825, 0.2338, 0.06183, 0.2912, 0.05734, 0.2957, 0.06183, 0.2692, 0.08825, 0.2648, 0.08376, 0.2648, 0.08376, 0.2692, 0.08825, 0.2648, 0.09274, 0.2603, 0.08825, 0.3314, 0.9394, 0.3051, 0.9394, 0.3051, 0.8604, 0.3314, 0.8604, 0.1765, 0.181, 0.181, 0.1765, 0.2383, 0.2338, 0.2338, 0.2383, 0.374, 0.7187, 0.4004, 0.7187, 0.4004, 0.745, 0.374, 0.745, 0.2648, 0.2692, 0.2692, 0.2648, 0.2957, 0.2912, 0.2912, 0.2957, 0.8056, 0.7024, 0.7793, 0.7024, 0.7793, 0.6234, 0.8056, 0.6234, 0.0, 0.004491, 0.004491, 0.0, 0.06183, 0.05734, 0.05734, 0.06183, 0.4894, 0.7187, 0.5158, 0.7187, 0.5158, 0.745, 0.4894, 0.745, 0.08825, 0.09274, 0.09274, 0.08825, 0.1192, 0.1147, 0.1147, 0.1192, 0.8056, 0.6234, 0.7793, 0.6234, 0.7793, 0.597, 0.8056, 0.597, 0.05734, 0.06183, 0.06183, 0.05734, 0.08825, 0.08376, 0.08376, 0.08825, 0.05734, 0.1147, 0.08376, 0.08825, 0.08825, 0.09274, 0.06183, 0.1192, 0.08376, 0.08825, 0.08825, 0.08376, 0.09274, 0.08825, 0.08825, 0.09274, 0.3314, 0.8604, 0.3051, 0.8604, 0.3051, 0.8341, 0.3314, 0.8341, 0.2338, 0.2383, 0.2383, 0.2338, 0.2648, 0.2603, 0.2603, 0.2648, 0.2338, 0.2912, 0.2603, 0.2648, 0.2648, 0.2692, 0.2383, 0.2957, 0.2603, 0.2648, 0.2648, 0.2603, 0.2692, 0.2648, 0.2648, 0.2692, 0.8846, 0.5505, 0.8846, 0.4715, 0.8947, 0.4715, 0.8947, 0.5505, 0.8846, 0.4684, 0.8846, 0.3894, 0.8947, 0.3894, 0.8947, 0.4684, 0.8846, 0.6659, 0.8846, 0.587, 0.8947, 0.587, 0.8947, 0.6659, 0.0, 0.9974, 3.311e-09, 0.9184, 0.01007, 0.9184, 0.01007, 0.9974, 0.1765, 0.9062, 0.1765, 0.8272, 0.1866, 0.8272, 0.1866, 0.9062, 0.882, 0.1154, 0.882, 0.0364, 0.8921, 0.0364, 0.8921, 0.1154, 0.8815, 0.7876, 0.8815, 0.7086, 0.8915, 0.7086, 0.8915, 0.7876, 0.8815, 0.9394, 0.8815, 0.8604, 0.8915, 0.8604, 0.8915, 0.9394, 0.6507, 0.9394, 0.6507, 0.8604, 0.6607, 0.8604, 0.6607, 0.9394, 0.8846, 0.7024, 0.8846, 0.6659, 0.8947, 0.6659, 0.8947, 0.6923, 0.5258, 0.903, 0.5258, 0.824, 0.5359, 0.824, 0.5359, 0.903, 3.311e-09, 0.9184, 5.739e-09, 0.882, 0.01007, 0.8921, 0.01007, 0.9184, 0.7661, 0.9394, 0.7661, 0.8604, 0.7761, 0.8604, 0.7761, 0.9394, 0.1765, 0.9426, 0.1765, 0.9062, 0.1866, 0.9062, 0.1866, 0.9325, 0.4104, 0.903, 0.4104, 0.824, 0.4205, 0.824, 0.4205, 0.903, 0.882, 0.0364, 0.882, 0.0, 0.8921, 0.01007, 0.8921, 0.0364, 0.6507, 0.8604, 0.6507, 0.824, 0.6607, 0.8341, 0.6607, 0.8604, 0.5258, 0.9394, 0.5258, 0.903, 0.5359, 0.903, 0.5359, 0.9294, 0.7661, 0.8604, 0.7661, 0.824, 0.7761, 0.8341, 0.7761, 0.8604, 0.4104, 0.9394, 0.4104, 0.903, 0.4205, 0.903, 0.4205, 0.9294, 0.8056, 0.587, 0.8846, 0.587, 0.8846, 0.597, 0.8056, 0.597, 0.4104, 0.7086, 0.4894, 0.7086, 0.4894, 0.7187, 0.4104, 0.7187, 0.6412, 0.9394, 0.5623, 0.9394, 0.5623, 0.9294, 0.6412, 0.9294, 0.0364, 0.882, 0.1154, 0.882, 0.1154, 0.8921, 0.0364, 0.8921, 0.3314, 0.824, 0.4104, 0.824, 0.4104, 0.8341, 0.3314, 0.8341, 0.295, 0.7086, 0.374, 0.7086, 0.374, 0.7187, 0.295, 0.7187, 0.5258, 0.9394, 0.4469, 0.9394, 0.4469, 0.9294, 0.5258, 0.9294, 0.9184, 6.621e-10, 0.9974, 3.973e-09, 0.9974, 0.01007, 0.9184, 0.01007, 0.8025, 0.824, 0.8815, 0.824, 0.8815, 0.8341, 0.8025, 0.8341, 0.2919, 0.9426, 0.2129, 0.9426, 0.2129, 0.9325, 0.2919, 0.9325, 0.4469, 0.9394, 0.4104, 0.9394, 0.4205, 0.9294, 0.4469, 0.9294, 0.882, 0.0, 0.9184, 6.621e-10, 0.9184, 0.01007, 0.8921, 0.01007, 0.6871, 0.824, 0.7661, 0.824, 0.7661, 0.8341, 0.6871, 0.8341, 1.0, 0.7024, 0.921, 0.7024, 0.921, 0.6923, 1.0, 0.6923, 0.5623, 0.9394, 0.5258, 0.9394, 0.5359, 0.9294, 0.5623, 0.9294, 5.739e-09, 0.882, 0.0364, 0.882, 0.0364, 0.8921, 0.01007, 0.8921, 0.6507, 0.824, 0.6871, 0.824, 0.6871, 0.8341, 0.6607, 0.8341, 0.921, 0.7024, 0.8846, 0.7024, 0.8947, 0.6923, 0.921, 0.6923, 0.7661, 0.824, 0.8025, 0.824, 0.8025, 0.8341, 0.7761, 0.8341, 0.2129, 0.9426, 0.1765, 0.9426, 0.1866, 0.9325, 0.2129, 0.9325, 0.8272, 0.2919, 0.8272, 0.2129, 0.8372, 0.2129, 0.8372, 0.2919, 0.8846, 0.587, 0.8846, 0.5505, 0.8947, 0.5505, 0.8947, 0.5769, 0.7692, 0.432, 0.7692, 0.353, 0.7793, 0.353, 0.7793, 0.432, 0.8846, 0.3894, 0.8846, 0.353, 0.8947, 0.3631, 0.8947, 0.3894, 0.7692, 0.587, 0.7692, 0.508, 0.7793, 0.508, 0.7793, 0.587, 0.8815, 0.824, 0.8815, 0.7876, 0.8915, 0.7876, 0.8915, 0.814, 6.621e-10, 0.8456, 3.973e-09, 0.7666, 0.01007, 0.7666, 0.01007, 0.8456, 0.8815, 0.8604, 0.8815, 0.824, 0.8915, 0.8341, 0.8915, 0.8604, 0.6475, 0.824, 0.5685, 0.824, 0.5685, 0.814, 0.6475, 0.814, 0.7692, 0.587, 0.8056, 0.587, 0.8056, 0.597, 0.7793, 0.597, 0.803, 2.428e-09, 0.882, 9.27e-09, 0.882, 0.01007, 0.803, 0.01007, 0.4894, 0.7086, 0.5258, 0.7086, 0.5158, 0.7187, 0.4894, 0.7187, 0.8815, 0.824, 0.8025, 0.824, 0.8025, 0.814, 0.8815, 0.814, 0.295, 0.824, 0.3314, 0.824, 0.3314, 0.8341, 0.3051, 0.8341, 0.6871, 0.7086, 0.7661, 0.7086, 0.7661, 0.7187, 0.6871, 0.7187, 0.374, 0.7086, 0.4104, 0.7086, 0.4004, 0.7187, 0.374, 0.7187, 0.8272, 0.2129, 0.8272, 0.1765, 0.8372, 0.1866, 0.8372, 0.2129, 0.7692, 0.4684, 0.7692, 0.432, 0.7793, 0.432, 0.7793, 0.4583, 0.7692, 0.508, 0.7692, 0.4715, 0.7793, 0.4816, 0.7793, 0.508, 0.0, 0.882, 6.621e-10, 0.8456, 0.01007, 0.8456, 0.01007, 0.8719, 0.5685, 0.824, 0.5321, 0.824, 0.5422, 0.814, 0.5685, 0.814, 0.7666, 0.0, 0.803, 2.428e-09, 0.803, 0.01007, 0.7767, 0.01007, 0.8025, 0.824, 0.7661, 0.824, 0.7761, 0.814, 0.8025, 0.814, 0.6507, 0.7086, 0.6871, 0.7086, 0.6871, 0.7187, 0.6607, 0.7187, 0.5258, 0.745, 0.5258, 0.824, 0.5158, 0.824, 0.5158, 0.745, 0.7666, 0.1154, 0.7666, 0.0364, 0.7767, 0.0364, 0.7767, 0.1154, 0.8846, 0.4684, 0.8056, 0.4684, 0.8056, 0.4583, 0.8846, 0.4583, 0.921, 0.353, 1.0, 0.353, 1.0, 0.3631, 0.921, 0.3631, 0.4104, 0.745, 0.4104, 0.824, 0.4004, 0.824, 0.4004, 0.745, 0.6507, 0.824, 0.6507, 0.745, 0.6607, 0.745, 0.6607, 0.824, 0.1154, 0.882, 0.0364, 0.882, 0.0364, 0.8719, 0.1154, 0.8719, 0.9179, 0.824, 0.9969, 0.824, 0.9969, 0.8341, 0.9179, 0.8341, 0.8056, 0.4715, 0.8846, 0.4715, 0.8846, 0.4816, 0.8056, 0.4816, 0.9969, 0.824, 0.9179, 0.824, 0.9179, 0.814, 0.9969, 0.814, 0.0364, 0.882, 0.0, 0.882, 0.01007, 0.8719, 0.0364, 0.8719, 0.8815, 0.824, 0.9179, 0.824, 0.9179, 0.8341, 0.8915, 0.8341, 0.8636, 0.1765, 0.9426, 0.1765, 0.9426, 0.1866, 0.8636, 0.1866, 1.0, 0.587, 0.921, 0.587, 0.921, 0.5769, 1.0, 0.5769, 0.8056, 0.4684, 0.7692, 0.4684, 0.7793, 0.4583, 0.8056, 0.4583, 0.8846, 0.353, 0.921, 0.353, 0.921, 0.3631, 0.8947, 0.3631, 0.8272, 0.1765, 0.8636, 0.1765, 0.8636, 0.1866, 0.8372, 0.1866, 0.921, 0.587, 0.8846, 0.587, 0.8947, 0.5769, 0.921, 0.5769, 0.7692, 0.4715, 0.8056, 0.4715, 0.8056, 0.4816, 0.7793, 0.4816, 0.9179, 0.824, 0.8815, 0.824, 0.8915, 0.814, 0.9179, 0.814, 0.295, 0.9394, 0.295, 0.8604, 0.3051, 0.8604, 0.3051, 0.9394, 0.7661, 0.7876, 0.7661, 0.7086, 0.7761, 0.7086, 0.7761, 0.7876, 0.4104, 0.7086, 0.4104, 0.745, 0.4004, 0.745, 0.4004, 0.7187, 0.6507, 0.745, 0.6507, 0.7086, 0.6607, 0.7187, 0.6607, 0.745, 0.7692, 0.7024, 0.7692, 0.6234, 0.7793, 0.6234, 0.7793, 0.7024, 0.5321, 0.7876, 0.5321, 0.7086, 0.5422, 0.7086, 0.5422, 0.7876, 0.5258, 0.7086, 0.5258, 0.745, 0.5158, 0.745, 0.5158, 0.7187, 0.7666, 0.0364, 0.7666, 0.0, 0.7767, 0.01007, 0.7767, 0.0364, 0.7692, 0.6234, 0.7692, 0.587, 0.7793, 0.597, 0.7793, 0.6234, 0.5321, 0.824, 0.5321, 0.7876, 0.5422, 0.7876, 0.5422, 0.814, 0.295, 0.8604, 0.295, 0.824, 0.3051, 0.8341, 0.3051, 0.8604, 0.7661, 0.824, 0.7661, 0.7876, 0.7761, 0.7876, 0.7761, 0.814, 0.2576, 0.4715, 0.1765, 0.4715, 0.1796, 0.4684, 0.2586, 0.4684, 0.295, 0.5901, 0.214, 0.5901, 0.2129, 0.587, 0.2919, 0.587, 0.5901, 0.214, 0.5901, 0.295, 0.587, 0.2919, 0.587, 0.2129, 0.6507, 0.4715, 0.5696, 0.4715, 0.5685, 0.4684, 0.6475, 0.4684, 0.4136, 0.3905, 0.4136, 0.4715, 0.4104, 0.4684, 0.4104, 0.3894, 0.353, 0.295, 0.353, 0.214, 0.3561, 0.2129, 0.3561, 0.2919, 0.6481, 0.03745, 0.6481, 0.1185, 0.6449, 0.1154, 0.6449, 0.0364, 0.5321, 0.4715, 0.451, 0.4715, 0.45, 0.4684, 0.529, 0.4684, 0.1765, 0.4715, 0.1765, 0.3905, 0.1796, 0.3894, 0.1796, 0.4684, 0.5901, 0.1766, 0.5901, 0.214, 0.587, 0.2129, 0.587, 0.1765, 0.295, 0.509, 0.295, 0.5901, 0.2919, 0.587, 0.2919, 0.508, 0.5696, 0.4715, 0.5322, 0.4715, 0.5321, 0.4684, 0.5685, 0.4684, 0.6481, 0.1185, 0.567, 0.1185, 0.5659, 0.1154, 0.6449, 0.1154, 0.4136, 0.3531, 0.4136, 0.3905, 0.4104, 0.3894, 0.4104, 0.353, 0.5321, 0.3905, 0.5321, 0.4715, 0.529, 0.4684, 0.529, 0.3894, 0.353, 0.214, 0.353, 0.1766, 0.3561, 0.1765, 0.3561, 0.2129, 0.1765, 0.3905, 0.1765, 0.3531, 0.1796, 0.353, 0.1796, 0.3894, 0.295, 0.4716, 0.295, 0.509, 0.2919, 0.508, 0.2919, 0.4715, 0.567, 0.1185, 0.5296, 0.1185, 0.5295, 0.1154, 0.5659, 0.1154, 0.5321, 0.3531, 0.5321, 0.3905, 0.529, 0.3894, 0.529, 0.353, 0.7692, 0.509, 0.7692, 0.5901, 0.7661, 0.587, 0.7661, 0.508, 0.0, 0.6481, 0.0, 0.567, 0.003136, 0.5659, 0.003136, 0.6449, 0.6507, 0.7086, 0.5696, 0.7086, 0.5685, 0.7055, 0.6475, 0.7055, 0.6132, 0.5901, 0.5321, 0.5901, 0.5353, 0.587, 0.6143, 0.587, 0.295, 0.6275, 0.295, 0.7086, 0.2919, 0.7055, 0.2919, 0.6265, 0.1765, 0.8272, 0.1765, 0.7461, 0.1796, 0.745, 0.1796, 0.824, 0.7692, 0.5901, 0.6881, 0.5901, 0.6871, 0.587, 0.7661, 0.587, 0.08109, 0.6481, 0.0, 0.6481, 0.003136, 0.6449, 0.08213, 0.6449, 0.3761, 0.7086, 0.295, 0.7086, 0.2982, 0.7055, 0.3772, 0.7055, 0.5321, 0.7086, 0.451, 0.7086, 0.45, 0.7055, 0.529, 0.7055, 0.6881, 0.5901, 0.6507, 0.5901, 0.6507, 0.587, 0.6871, 0.587, 0.1185, 0.6481, 0.08109, 0.6481, 0.08213, 0.6449, 0.1185, 0.6449, 0.2576, 0.8272, 0.1765, 0.8272, 0.1796, 0.824, 0.2586, 0.824, 0.295, 0.7086, 0.214, 0.7086, 0.2129, 0.7055, 0.2919, 0.7055, 0.5696, 0.7086, 0.5322, 0.7086, 0.5321, 0.7055, 0.5685, 0.7055, 0.6506, 0.5901, 0.6132, 0.5901, 0.6143, 0.587, 0.6507, 0.587, 0.295, 0.8272, 0.2576, 0.8272, 0.2586, 0.824, 0.295, 0.824, 0.214, 0.7086, 0.1766, 0.7086, 0.1765, 0.7055, 0.2129, 0.7055, 0.4135, 0.7086, 0.3761, 0.7086, 0.3772, 0.7055, 0.4136, 0.7055, 0.451, 0.7086, 0.4137, 0.7086, 0.4136, 0.7055, 0.45, 0.7055, 0.4136, 0.4715, 0.3325, 0.4715, 0.3314, 0.4684, 0.4104, 0.4684, 0.295, 0.4715, 0.2576, 0.4715, 0.2586, 0.4684, 0.295, 0.4684, 0.4341, 0.295, 0.353, 0.295, 0.3561, 0.2919, 0.4351, 0.2919, 0.214, 0.5901, 0.1766, 0.5901, 0.1765, 0.587, 0.2129, 0.587, 0.5901, 0.295, 0.509, 0.295, 0.508, 0.2919, 0.587, 0.2919, 0.6481, 8.188e-05, 0.6481, 0.03745, 0.6449, 0.0364, 0.6449, 0.0, 0.6507, 0.3905, 0.6507, 0.4715, 0.6475, 0.4684, 0.6475, 0.3894, 0.451, 0.4715, 0.4137, 0.4715, 0.4136, 0.4684, 0.45, 0.4684, 0.5321, 0.5901, 0.5321, 0.509, 0.5353, 0.508, 0.5353, 0.587, 0.7692, 0.4716, 0.7692, 0.509, 0.7661, 0.508, 0.7661, 0.4715, 0.6507, 0.6275, 0.6507, 0.7086, 0.6475, 0.7055, 0.6475, 0.6265, 0.0, 0.567, 0.0, 0.5296, 0.003136, 0.5295, 0.003136, 0.5659, 0.295, 0.7086, 0.295, 0.6275, 0.2982, 0.6265, 0.2982, 0.7055, 0.295, 0.5902, 0.295, 0.6275, 0.2919, 0.6265, 0.2919, 0.5901, 0.5321, 0.6275, 0.5321, 0.7086, 0.529, 0.7055, 0.529, 0.6265, 0.1765, 0.7461, 0.1765, 0.7087, 0.1796, 0.7086, 0.1796, 0.745, 0.3325, 0.4715, 0.2951, 0.4715, 0.295, 0.4684, 0.3314, 0.4684, 0.4715, 0.295, 0.4341, 0.295, 0.4351, 0.2919, 0.4715, 0.2919, 0.509, 0.295, 0.4716, 0.295, 0.4715, 0.2919, 0.508, 0.2919, 0.6507, 0.3531, 0.6507, 0.3905, 0.6475, 0.3894, 0.6475, 0.353, 0.5321, 0.509, 0.5321, 0.4716, 0.5353, 0.4715, 0.5353, 0.508, 0.6507, 0.5902, 0.6507, 0.6275, 0.6475, 0.6265, 0.6475, 0.5901, 0.295, 0.6275, 0.295, 0.5902, 0.2982, 0.5901, 0.2982, 0.6265, 0.5321, 0.5902, 0.5321, 0.6275, 0.529, 0.6265, 0.529, 0.5901, 0.7666, 0.03745, 0.7666, 0.1185, 0.7635, 0.1154, 0.7635, 0.0364, 0.4136, 0.5901, 0.4136, 0.509, 0.4167, 0.508, 0.4167, 0.587, 0.7666, 0.1185, 0.6855, 0.1185, 0.6845, 0.1154, 0.7635, 0.1154, 0.4947, 0.5901, 0.4136, 0.5901, 0.4167, 0.587, 0.4957, 0.587, 0.1185, 0.6855, 0.1185, 0.7666, 0.1154, 0.7635, 0.1154, 0.6845, 0.6507, 0.4715, 0.6507, 0.3905, 0.6538, 0.3894, 0.6538, 0.4684, 0.7692, 0.7086, 0.6881, 0.7086, 0.6871, 0.7055, 0.7661, 0.7055, 0.3761, 0.5901, 0.295, 0.5901, 0.2982, 0.587, 0.3772, 0.587, 0.7897, 0.295, 0.7086, 0.295, 0.7118, 0.2919, 0.7908, 0.2919, 0.7086, 0.295, 0.6275, 0.295, 0.6265, 0.2919, 0.7055, 0.2919, 0.6881, 0.7086, 0.6507, 0.7086, 0.6507, 0.7055, 0.6871, 0.7055, 0.4135, 0.5901, 0.3761, 0.5901, 0.3772, 0.587, 0.4136, 0.587, 0.7317, 0.4715, 0.6507, 0.4715, 0.6538, 0.4684, 0.7328, 0.4684, 0.1185, 0.7666, 0.03745, 0.7666, 0.0364, 0.7635, 0.1154, 0.7635, 0.6855, 0.1185, 0.6481, 0.1185, 0.6481, 0.1154, 0.6845, 0.1154, 0.532, 0.5901, 0.4947, 0.5901, 0.4957, 0.587, 0.5321, 0.587, 0.7691, 0.4715, 0.7317, 0.4715, 0.7328, 0.4684, 0.7692, 0.4684, 0.03745, 0.7666, 8.189e-05, 0.7666, 0.0, 0.7635, 0.0364, 0.7635, 0.8271, 0.295, 0.7897, 0.295, 0.7908, 0.2919, 0.8272, 0.2919, 0.6275, 0.295, 0.5902, 0.295, 0.5901, 0.2919, 0.6265, 0.2919, 0.7086, 0.295, 0.7086, 0.214, 0.7118, 0.2129, 0.7118, 0.2919, 0.7086, 0.214, 0.7086, 0.295, 0.7055, 0.2919, 0.7055, 0.2129, 0.1185, 0.6481, 0.1185, 0.6855, 0.1154, 0.6845, 0.1154, 0.6481, 0.6507, 0.3905, 0.6507, 0.3531, 0.6538, 0.353, 0.6538, 0.3894, 0.295, 0.5901, 0.295, 0.509, 0.2982, 0.508, 0.2982, 0.587, 0.7692, 0.6275, 0.7692, 0.7086, 0.7661, 0.7055, 0.7661, 0.6265, 0.7666, 8.189e-05, 0.7666, 0.03745, 0.7635, 0.0364, 0.7635, 0.0, 0.4136, 0.509, 0.4136, 0.4716, 0.4167, 0.4715, 0.4167, 0.508, 0.295, 0.509, 0.295, 0.4716, 0.2982, 0.4715, 0.2982, 0.508, 0.7692, 0.5902, 0.7692, 0.6275, 0.7661, 0.6265, 0.7661, 0.5901, 0.7086, 0.214, 0.7086, 0.1766, 0.7118, 0.1765, 0.7118, 0.2129, 0.7086, 0.1766, 0.7086, 0.214, 0.7055, 0.2129, 0.7055, 0.1765])
_ca = me_cube.color_attributes.new('Attribute', 'BYTE_COLOR', 'CORNER')
_ca.data.foreach_set('color', [1.0, 1.0, 1.0, 1.0, 1.0, 1.0, 1.0, 1.0, 1.0, 1.0, 1.0, 1.0, 1.0, 1.0, 1.0, 1.0, 1.0, 1.0, 1.0, 1.0, 1.0, 1.0, 1.0, 1.0, 1.0, 1.0, 1.0, 1.0, 1.0, 1.0, 1.0, 1.0, 1.0, 1.0, 1.0, 1.0, 1.0, 1.0, 1.0, 1.0, 1.0, 1.0, 1.0, 1.0, 1.0, 1.0, 1.0, 1.0, 1.0, 1.0, 1.0, 1.0, 1.0, 1.0, 1.0, 1.0, 1.0, 1.0, 1.0, 1.0, 1.0, 1.0, 1.0, 1.0, 1.0, 1.0, 1.0, 1.0, 1.0, 1.0, 1.0, 1.0, 1.0, 1.0, 1.0, 1.0, 1.0, 1.0, 1.0, 1.0, 1.0, 1.0, 1.0, 1.0, 1.0, 1.0, 1.0, 1.0, 1.0, 1.0, 1.0, 1.0, 1.0, 1.0, 1.0, 1.0, 1.0, 1.0, 1.0, 1.0, 1.0, 1.0, 1.0, 1.0, 1.0, 1.0, 1.0, 1.0, 1.0, 1.0, 1.0, 1.0, 1.0, 1.0, 1.0, 1.0, 1.0, 1.0, 1.0, 1.0, 1.0, 1.0, 1.0, 1.0, 1.0, 1.0, 1.0, 1.0, 1.0, 1.0, 1.0, 1.0, 1.0, 1.0, 1.0, 1.0, 1.0, 1.0, 1.0, 1.0, 1.0, 1.0, 1.0, 1.0, 1.0, 1.0, 1.0, 1.0, 1.0, 1.0, 1.0, 1.0, 1.0, 1.0, 1.0, 1.0, 1.0, 1.0, 1.0, 1.0, 1.0, 1.0, 1.0, 1.0, 1.0, 1.0, 1.0, 1.0, 1.0, 1.0, 1.0, 1.0, 1.0, 1.0, 1.0, 1.0, 1.0, 1.0, 1.0, 1.0, 1.0, 1.0, 1.0, 1.0, 1.0, 1.0, 1.0, 1.0, 1.0, 1.0, 1.0, 1.0, 1.0, 1.0, 1.0, 1.0, 1.0, 1.0, 1.0, 1.0, 1.0, 1.0, 1.0, 1.0, 1.0, 1.0, 1.0, 1.0, 1.0, 1.0, 1.0, 1.0, 1.0, 1.0, 1.0, 1.0, 1.0, 1.0, 1.0, 1.0, 1.0, 1.0, 1.0, 1.0, 1.0, 1.0, 1.0, 1.0, 1.0, 1.0, 1.0, 1.0, 1.0, 1.0, 1.0, 1.0, 1.0, 1.0, 1.0, 1.0, 1.0, 1.0, 1.0, 1.0, 1.0, 1.0, 1.0, 1.0, 1.0, 1.0, 1.0, 1.0, 1.0, 1.0, 1.0, 1.0, 1.0, 1.0, 1.0, 1.0, 1.0, 1.0, 1.0, 1.0, 1.0, 1.0, 1.0, 1.0, 1.0, 1.0, 1.0, 1.0, 1.0, 1.0, 1.0, 1.0, 1.0, 1.0, 1.0, 1.0, 1.0, 1.0, 1.0, 1.0, 1.0, 1.0, 1.0, 1.0, 1.0, 1.0, 1.0, 1.0, 1.0, 1.0, 1.0, 1.0, 1.0, 1.0, 1.0, 1.0, 1.0, 1.0, 1.0, 1.0, 1.0, 1.0, 1.0, 1.0, 1.0, 1.0, 1.0, 1.0, 1.0, 1.0, 1.0, 1.0, 1.0, 1.0, 1.0, 1.0, 1.0, 1.0, 1.0, 1.0, 1.0, 1.0, 1.0, 1.0, 1.0, 1.0, 1.0, 1.0, 1.0, 1.0, 1.0, 1.0, 1.0, 1.0, 1.0, 1.0, 1.0, 1.0, 1.0, 1.0, 1.0, 1.0, 1.0, 1.0, 1.0, 1.0, 1.0, 1.0, 1.0, 1.0, 1.0, 1.0, 1.0, 1.0, 1.0, 1.0, 1.0, 1.0, 1.0, 1.0, 1.0, 1.0, 1.0, 1.0, 1.0, 1.0, 1.0, 1.0, 1.0, 1.0, 1.0, 1.0, 1.0, 1.0, 1.0, 1.0, 1.0, 1.0, 1.0, 1.0, 1.0, 1.0, 1.0, 1.0, 1.0, 1.0, 1.0, 1.0, 1.0, 1.0, 1.0, 1.0, 1.0, 1.0, 1.0, 1.0, 1.0, 1.0, 1.0, 1.0, 1.0, 1.0, 1.0, 1.0, 1.0, 1.0, 1.0, 1.0, 1.0, 1.0, 1.0, 1.0, 1.0, 1.0, 1.0, 1.0, 1.0, 1.0, 1.0, 1.0, 1.0, 1.0, 1.0, 1.0, 1.0, 1.0, 1.0, 1.0, 1.0, 1.0, 1.0, 1.0, 1.0, 1.0, 1.0, 1.0, 1.0, 1.0, 1.0, 1.0, 1.0, 1.0, 1.0, 1.0, 1.0, 1.0, 1.0, 1.0, 1.0, 1.0, 1.0, 1.0, 1.0, 1.0, 1.0, 1.0, 1.0, 1.0, 1.0, 1.0, 1.0, 1.0, 1.0, 1.0, 1.0, 1.0, 1.0, 1.0, 1.0, 1.0, 1.0, 1.0, 1.0, 1.0, 1.0, 1.0, 1.0, 1.0, 1.0, 1.0, 1.0, 1.0, 1.0, 1.0, 1.0, 1.0, 1.0, 1.0, 1.0, 1.0, 1.0, 1.0, 1.0, 1.0, 1.0, 1.0, 1.0, 1.0, 1.0, 1.0, 1.0, 1.0, 1.0, 1.0, 1.0, 1.0, 1.0, 1.0, 1.0, 1.0, 1.0, 1.0, 1.0, 1.0, 1.0, 1.0, 1.0, 1.0, 1.0, 1.0, 1.0, 1.0, 1.0, 1.0, 1.0, 1.0, 1.0, 1.0, 1.0, 1.0, 1.0, 1.0, 1.0, 1.0, 1.0, 1.0, 1.0, 1.0, 1.0, 1.0, 1.0, 1.0, 1.0, 1.0, 1.0, 1.0, 1.0, 1.0, 1.0, 1.0, 1.0, 1.0, 1.0, 1.0, 1.0, 1.0, 1.0, 1.0, 1.0, 1.0, 1.0, 1.0, 1.0, 1.0, 1.0, 1.0, 1.0, 1.0, 1.0, 1.0, 1.0, 1.0, 1.0, 1.0, 1.0, 1.0, 1.0, 1.0, 1.0, 1.0, 1.0, 1.0, 1.0, 1.0, 1.0, 1.0, 1.0, 1.0, 1.0, 1.0, 1.0, 1.0, 1.0, 1.0, 1.0, 1.0, 1.0, 1.0, 1.0, 1.0, 1.0, 1.0, 1.0, 1.0, 1.0, 1.0, 1.0, 1.0, 1.0, 1.0, 1.0, 1.0, 1.0, 1.0, 1.0, 1.0, 1.0, 1.0, 1.0, 1.0, 1.0, 1.0, 1.0, 1.0, 1.0, 1.0, 1.0, 1.0, 1.0, 1.0, 1.0, 1.0, 1.0, 1.0, 1.0, 1.0, 1.0, 1.0, 1.0, 1.0, 1.0, 1.0, 1.0, 1.0, 1.0, 1.0, 1.0, 1.0, 1.0, 1.0, 1.0, 1.0, 1.0, 1.0, 1.0, 1.0, 1.0, 1.0, 1.0, 1.0, 1.0, 1.0, 1.0, 1.0, 1.0, 1.0, 1.0, 1.0, 1.0, 1.0, 1.0, 1.0, 1.0, 1.0, 1.0, 1.0, 1.0, 1.0, 1.0, 1.0, 1.0, 1.0, 1.0, 1.0, 1.0, 1.0, 1.0, 1.0, 1.0, 1.0, 1.0, 1.0, 1.0, 1.0, 1.0, 1.0, 1.0, 1.0, 1.0, 1.0, 1.0, 1.0, 1.0, 1.0, 1.0, 1.0, 1.0, 1.0, 1.0, 1.0, 1.0, 1.0, 1.0, 1.0, 1.0, 1.0, 1.0, 1.0, 1.0, 1.0, 1.0, 1.0, 1.0, 1.0, 1.0, 1.0, 1.0, 1.0, 1.0, 1.0, 1.0, 1.0, 1.0, 1.0, 1.0, 1.0, 1.0, 1.0, 1.0, 1.0, 1.0, 1.0, 1.0, 1.0, 1.0, 1.0, 1.0, 1.0, 1.0, 1.0, 1.0, 1.0, 1.0, 1.0, 1.0, 1.0, 1.0, 1.0, 1.0, 1.0, 1.0, 1.0, 1.0, 1.0, 1.0, 1.0, 1.0, 1.0, 1.0, 1.0, 1.0, 1.0, 1.0, 1.0, 1.0, 1.0, 1.0, 1.0, 1.0, 1.0, 1.0, 1.0, 1.0, 1.0, 1.0, 1.0, 1.0, 1.0, 1.0, 1.0, 1.0, 1.0, 1.0, 1.0, 1.0, 1.0, 1.0, 1.0, 1.0, 1.0, 1.0, 1.0, 1.0, 1.0, 1.0, 1.0, 1.0, 1.0, 1.0, 1.0, 1.0, 1.0, 1.0, 1.0, 1.0, 1.0, 1.0, 1.0, 1.0, 1.0, 1.0, 1.0, 1.0, 1.0, 1.0, 1.0, 1.0, 1.0, 1.0, 1.0, 1.0, 1.0, 1.0, 1.0, 1.0, 1.0, 1.0, 1.0, 1.0, 1.0, 1.0, 1.0, 1.0, 1.0, 1.0, 1.0, 1.0, 1.0, 1.0, 1.0, 1.0, 1.0, 1.0, 1.0, 1.0, 1.0, 1.0, 1.0, 1.0, 1.0, 1.0, 1.0, 1.0, 1.0, 1.0, 1.0, 1.0, 1.0, 1.0, 1.0, 1.0, 1.0, 1.0, 1.0, 1.0, 1.0, 1.0, 1.0, 1.0, 1.0, 1.0, 1.0, 1.0, 1.0, 1.0, 1.0, 1.0, 1.0, 1.0, 1.0, 1.0, 1.0, 1.0, 1.0, 1.0, 1.0, 1.0, 1.0, 1.0, 1.0, 1.0, 1.0, 1.0, 1.0, 1.0, 1.0, 1.0, 1.0, 1.0, 1.0, 1.0, 1.0, 1.0, 1.0, 1.0, 1.0, 1.0, 1.0, 1.0, 1.0, 1.0, 1.0, 1.0, 1.0, 1.0, 1.0, 1.0, 1.0, 1.0, 1.0, 1.0, 1.0, 1.0, 1.0, 1.0, 1.0, 1.0, 1.0, 1.0, 1.0, 1.0, 1.0, 1.0, 1.0, 1.0, 1.0, 1.0, 1.0, 1.0, 1.0, 1.0, 1.0, 1.0, 1.0, 1.0, 1.0, 1.0, 1.0, 1.0, 1.0, 1.0, 1.0, 1.0, 1.0, 1.0, 1.0, 1.0, 1.0, 1.0, 1.0, 1.0, 1.0, 1.0, 1.0, 1.0, 1.0, 1.0, 1.0, 1.0, 1.0, 1.0, 1.0, 1.0, 1.0, 1.0, 1.0, 1.0, 1.0, 1.0, 1.0, 1.0, 1.0, 1.0, 1.0, 1.0, 1.0, 1.0, 1.0, 1.0, 1.0, 1.0, 1.0, 1.0, 1.0, 1.0, 1.0, 1.0, 1.0, 1.0, 1.0, 1.0, 1.0, 1.0, 1.0, 1.0, 1.0, 1.0, 1.0, 1.0, 1.0, 1.0, 1.0, 1.0, 1.0, 1.0, 1.0, 1.0, 1.0, 1.0, 1.0, 1.0, 1.0, 1.0, 1.0, 1.0, 1.0, 1.0, 1.0, 1.0, 1.0, 1.0, 1.0, 1.0, 1.0, 1.0, 1.0, 1.0, 1.0, 1.0, 1.0, 1.0, 1.0, 1.0, 1.0, 1.0, 1.0, 1.0, 1.0, 1.0, 1.0, 1.0, 1.0, 1.0, 1.0, 1.0, 1.0, 1.0, 1.0, 1.0, 1.0, 1.0, 1.0, 1.0, 1.0, 1.0, 1.0, 1.0, 1.0, 1.0, 1.0, 1.0, 1.0, 1.0, 1.0, 1.0, 1.0, 1.0, 1.0, 1.0, 1.0, 1.0, 1.0, 1.0, 1.0, 1.0, 1.0, 1.0, 1.0, 1.0, 1.0, 1.0, 1.0, 1.0, 1.0, 1.0, 1.0, 1.0, 1.0, 1.0, 1.0, 1.0, 1.0, 1.0, 1.0, 1.0, 1.0, 1.0, 1.0, 1.0, 1.0, 1.0, 1.0, 1.0, 1.0, 1.0, 1.0, 1.0, 1.0, 1.0, 1.0, 1.0, 1.0, 1.0, 1.0, 1.0, 1.0, 1.0, 1.0, 1.0, 1.0, 1.0, 1.0, 1.0, 1.0, 1.0, 1.0, 1.0, 1.0, 1.0, 1.0, 1.0, 1.0, 1.0, 1.0, 1.0, 1.0, 1.0, 1.0, 1.0, 1.0, 1.0, 1.0, 1.0, 1.0, 1.0, 1.0, 1.0, 1.0, 1.0, 1.0, 1.0, 1.0, 1.0, 1.0, 1.0, 1.0, 1.0, 1.0, 1.0, 1.0, 1.0, 1.0, 1.0, 1.0, 1.0, 1.0, 1.0, 1.0, 1.0, 1.0, 1.0, 1.0, 1.0, 1.0, 1.0, 1.0, 1.0, 1.0, 1.0, 1.0, 1.0, 1.0, 1.0, 1.0, 1.0, 1.0, 1.0, 1.0, 1.0, 1.0, 1.0, 1.0, 1.0, 1.0, 1.0, 1.0, 1.0, 1.0, 1.0, 1.0, 1.0, 1.0, 1.0, 1.0, 1.0, 1.0, 1.0, 1.0, 1.0, 1.0, 1.0, 1.0, 1.0, 1.0, 1.0, 1.0, 1.0, 1.0, 1.0, 1.0, 1.0, 1.0, 1.0, 1.0, 1.0, 1.0, 1.0, 1.0, 1.0, 1.0, 1.0, 1.0, 1.0, 1.0, 1.0, 1.0, 1.0, 1.0, 1.0, 1.0, 1.0, 1.0, 1.0, 1.0, 1.0, 1.0, 1.0, 1.0, 1.0, 1.0, 1.0, 1.0, 1.0, 1.0, 1.0, 1.0, 1.0, 1.0, 1.0, 1.0, 1.0, 1.0, 1.0, 1.0, 1.0, 1.0, 1.0, 1.0, 1.0, 1.0, 1.0, 1.0, 1.0, 1.0, 1.0, 1.0, 1.0, 1.0, 1.0, 1.0, 1.0, 1.0, 1.0, 1.0, 1.0, 1.0, 1.0, 1.0, 1.0, 1.0, 1.0, 1.0, 1.0, 1.0, 1.0, 1.0, 1.0, 1.0, 1.0, 1.0, 1.0, 1.0, 1.0, 1.0, 1.0, 1.0, 1.0, 1.0, 1.0, 1.0, 1.0, 1.0, 1.0, 1.0, 1.0, 1.0, 1.0, 1.0, 1.0, 1.0, 1.0, 1.0, 1.0, 1.0, 1.0, 1.0, 1.0, 1.0, 1.0, 1.0, 1.0, 1.0, 1.0, 1.0, 1.0, 1.0, 1.0, 1.0, 1.0, 1.0, 1.0, 1.0, 1.0, 1.0, 1.0, 1.0, 1.0, 1.0, 1.0, 1.0, 1.0, 1.0, 1.0, 1.0, 1.0, 1.0, 1.0, 1.0, 1.0, 1.0, 1.0, 1.0, 1.0, 1.0, 1.0, 1.0, 1.0, 1.0, 1.0, 1.0, 1.0, 1.0, 1.0, 1.0, 1.0, 1.0, 1.0, 1.0, 1.0, 1.0, 1.0, 1.0, 1.0, 1.0, 1.0, 1.0, 1.0, 1.0, 1.0, 1.0, 1.0, 1.0, 1.0, 1.0, 1.0, 1.0, 1.0, 1.0, 1.0, 1.0, 1.0, 1.0, 1.0, 1.0, 1.0, 1.0, 1.0, 1.0, 1.0, 1.0, 1.0, 1.0, 1.0, 1.0, 1.0, 1.0, 1.0, 1.0, 1.0, 1.0, 1.0, 1.0, 1.0, 1.0, 1.0, 1.0, 1.0, 1.0, 1.0, 1.0, 1.0, 1.0, 1.0, 1.0, 1.0, 1.0, 1.0, 1.0, 1.0, 1.0, 1.0, 1.0, 1.0, 1.0, 1.0, 1.0, 1.0, 1.0, 1.0, 1.0, 1.0, 1.0, 1.0, 1.0, 1.0, 1.0, 1.0, 1.0, 1.0, 1.0, 1.0, 1.0, 1.0, 1.0, 1.0, 1.0, 1.0, 1.0, 1.0, 1.0, 1.0, 1.0, 1.0, 1.0, 1.0, 1.0, 1.0, 1.0, 1.0, 1.0, 1.0, 1.0, 1.0, 1.0, 1.0, 1.0, 1.0, 1.0, 1.0, 1.0, 1.0, 1.0, 1.0, 1.0, 1.0, 1.0, 1.0, 1.0, 1.0, 1.0, 1.0, 1.0, 1.0, 1.0, 1.0, 1.0, 1.0, 1.0, 1.0, 1.0, 1.0, 1.0, 1.0, 1.0, 1.0, 1.0, 1.0, 1.0, 1.0, 1.0, 1.0, 1.0, 1.0, 1.0, 1.0, 1.0, 1.0, 1.0, 1.0, 1.0, 1.0, 1.0, 1.0, 1.0, 1.0, 1.0, 1.0, 1.0, 1.0, 1.0, 1.0, 1.0, 1.0, 1.0, 1.0, 1.0, 1.0, 1.0, 1.0, 1.0, 1.0, 1.0, 1.0, 1.0, 1.0, 1.0, 1.0, 1.0, 1.0, 1.0, 1.0, 1.0, 1.0, 1.0, 1.0, 1.0, 1.0, 1.0, 1.0, 1.0, 1.0, 1.0, 1.0, 1.0, 1.0, 1.0, 1.0, 1.0, 1.0, 1.0, 1.0, 1.0, 1.0, 1.0, 1.0, 1.0, 1.0, 1.0, 1.0, 1.0, 1.0, 1.0, 1.0, 1.0, 1.0, 1.0, 1.0, 1.0, 1.0, 1.0, 1.0, 1.0, 1.0, 1.0, 1.0, 1.0, 1.0, 1.0, 1.0, 1.0, 1.0, 1.0, 1.0, 1.0, 1.0, 1.0, 1.0, 1.0, 1.0, 1.0, 1.0, 1.0, 1.0, 1.0, 1.0, 1.0, 1.0, 1.0, 1.0, 1.0, 1.0, 1.0, 1.0, 1.0, 1.0, 1.0, 1.0, 1.0, 1.0, 1.0, 1.0, 1.0, 1.0, 1.0, 1.0, 1.0, 1.0, 1.0, 1.0, 1.0, 1.0, 1.0, 1.0, 1.0, 1.0, 1.0, 1.0, 1.0, 1.0, 1.0, 1.0, 1.0, 1.0, 1.0, 1.0, 1.0, 1.0, 1.0, 1.0, 1.0, 1.0, 1.0, 1.0, 1.0, 1.0, 1.0, 1.0, 1.0, 1.0, 1.0, 1.0, 1.0, 1.0, 1.0, 1.0, 1.0, 1.0, 1.0, 1.0, 1.0, 1.0, 1.0, 1.0, 1.0, 1.0, 1.0, 1.0, 1.0, 1.0, 1.0, 1.0, 1.0, 1.0, 1.0, 1.0, 1.0, 1.0, 1.0, 1.0, 1.0, 1.0, 1.0, 1.0, 1.0, 1.0, 1.0, 1.0, 1.0, 1.0, 1.0, 1.0, 1.0, 1.0, 1.0, 1.0, 1.0, 1.0, 1.0, 1.0, 1.0, 1.0, 1.0, 1.0, 1.0, 1.0, 1.0, 1.0, 1.0, 1.0, 1.0, 1.0, 1.0, 1.0, 1.0, 1.0, 1.0, 1.0, 1.0, 1.0, 1.0, 1.0, 1.0, 1.0, 1.0, 1.0, 1.0, 1.0, 1.0, 1.0, 1.0, 1.0, 1.0, 1.0, 1.0, 1.0, 1.0, 1.0, 1.0, 1.0, 1.0, 1.0, 1.0, 1.0, 1.0, 1.0, 1.0, 1.0, 1.0, 1.0, 1.0, 1.0, 1.0, 1.0, 1.0, 1.0, 1.0, 1.0, 1.0, 1.0, 1.0, 1.0, 1.0, 1.0, 1.0, 1.0, 1.0, 1.0, 1.0, 1.0, 1.0, 1.0, 1.0, 1.0, 1.0, 1.0, 1.0, 1.0, 1.0, 1.0, 1.0, 1.0, 1.0, 1.0, 1.0, 1.0, 1.0, 1.0, 1.0, 1.0, 1.0, 1.0, 1.0, 1.0, 1.0, 1.0, 1.0, 1.0, 1.0, 1.0, 1.0, 1.0, 1.0, 1.0, 1.0, 1.0, 1.0, 1.0, 1.0, 1.0, 1.0, 1.0, 1.0, 1.0, 1.0, 1.0, 1.0, 1.0, 1.0, 1.0, 1.0, 1.0, 1.0, 1.0, 1.0, 1.0, 1.0, 1.0, 1.0, 1.0, 1.0, 1.0, 1.0, 1.0, 1.0, 1.0, 1.0, 1.0, 1.0, 1.0, 1.0, 1.0, 1.0, 1.0, 1.0, 1.0, 1.0, 1.0, 1.0, 1.0, 1.0, 1.0, 1.0, 1.0, 1.0, 1.0, 1.0, 1.0, 1.0, 1.0, 1.0, 1.0, 1.0, 1.0, 1.0, 1.0, 1.0, 1.0, 1.0, 1.0, 1.0, 1.0, 1.0, 1.0, 1.0, 1.0, 1.0, 1.0, 1.0, 1.0, 1.0, 1.0, 1.0, 1.0, 1.0, 1.0, 1.0, 1.0, 1.0, 1.0, 1.0, 1.0, 1.0, 1.0, 1.0, 1.0, 1.0, 1.0, 1.0, 1.0, 1.0, 1.0, 1.0, 1.0, 1.0, 1.0, 1.0, 1.0, 1.0, 1.0, 1.0, 1.0, 1.0, 1.0, 1.0, 1.0, 1.0, 1.0, 1.0, 1.0, 1.0, 1.0, 1.0, 1.0, 1.0, 1.0, 1.0, 1.0, 1.0, 1.0, 1.0, 1.0, 1.0, 1.0, 1.0, 1.0, 1.0, 1.0, 1.0, 1.0, 1.0, 1.0, 1.0, 1.0, 1.0, 1.0, 1.0, 1.0, 1.0, 1.0, 1.0, 1.0, 1.0, 1.0, 1.0, 1.0, 1.0, 1.0, 1.0, 1.0, 1.0, 1.0, 1.0, 1.0, 1.0, 1.0, 1.0, 1.0, 1.0, 1.0, 1.0, 1.0, 1.0, 1.0, 1.0, 1.0, 1.0, 1.0, 1.0, 1.0, 1.0, 1.0, 1.0, 1.0, 1.0, 1.0, 1.0, 1.0, 1.0, 1.0, 1.0, 1.0, 1.0, 1.0, 1.0, 1.0, 1.0, 1.0, 1.0, 1.0, 1.0, 1.0, 1.0, 1.0, 1.0, 1.0, 1.0, 1.0, 1.0, 1.0, 1.0, 1.0, 1.0, 1.0, 1.0, 1.0, 1.0, 1.0, 1.0, 1.0, 1.0, 1.0, 1.0, 1.0, 1.0, 1.0, 1.0, 1.0, 1.0, 1.0, 1.0, 1.0, 1.0, 1.0, 1.0, 1.0, 1.0, 1.0, 1.0, 1.0, 1.0, 1.0, 1.0, 1.0, 1.0, 1.0, 1.0, 1.0, 1.0, 1.0, 1.0, 1.0, 1.0, 1.0, 1.0, 1.0, 1.0, 1.0, 1.0, 1.0, 1.0, 1.0, 1.0, 1.0, 1.0, 1.0, 1.0, 1.0, 1.0, 1.0, 1.0, 1.0, 1.0, 1.0, 1.0, 1.0, 1.0, 1.0, 1.0, 1.0, 1.0, 1.0, 1.0, 1.0, 1.0, 1.0, 1.0, 1.0, 1.0, 1.0, 1.0, 1.0, 1.0, 1.0, 1.0, 1.0, 1.0, 1.0, 1.0, 1.0, 1.0, 1.0, 1.0, 1.0, 1.0, 1.0, 1.0, 1.0, 1.0, 1.0, 1.0, 1.0, 1.0, 1.0, 1.0, 1.0, 1.0, 1.0, 1.0, 1.0, 1.0, 1.0, 1.0, 1.0, 1.0, 1.0, 1.0, 1.0, 1.0, 1.0, 1.0, 1.0, 1.0, 1.0, 1.0, 1.0, 1.0, 1.0, 1.0, 1.0, 1.0, 1.0, 1.0, 1.0, 1.0, 1.0, 1.0, 1.0, 1.0, 1.0, 1.0, 1.0, 1.0, 1.0, 1.0, 1.0, 1.0, 1.0, 1.0, 1.0, 1.0, 1.0, 1.0, 1.0, 1.0, 1.0, 1.0, 1.0, 1.0, 1.0, 1.0, 1.0, 1.0, 1.0, 1.0, 1.0, 1.0, 1.0, 1.0, 1.0, 1.0, 1.0, 1.0, 1.0, 1.0, 1.0, 1.0, 1.0, 1.0, 1.0, 1.0, 1.0, 1.0, 1.0, 1.0, 1.0, 1.0, 1.0, 1.0, 1.0, 1.0, 1.0, 1.0, 1.0, 1.0, 1.0, 1.0, 1.0, 1.0, 1.0, 1.0, 1.0, 1.0, 1.0, 1.0, 1.0, 1.0, 1.0, 1.0, 1.0, 1.0, 1.0, 1.0, 1.0, 1.0, 1.0, 1.0, 1.0, 1.0, 1.0, 1.0, 1.0, 1.0, 1.0, 1.0, 1.0, 1.0, 1.0, 1.0, 1.0, 1.0, 1.0, 1.0, 1.0, 1.0, 1.0, 1.0, 1.0, 1.0, 1.0, 1.0, 1.0, 1.0, 1.0, 1.0, 1.0, 1.0, 1.0, 1.0, 1.0, 1.0, 1.0, 1.0, 1.0, 1.0, 1.0, 1.0, 1.0, 1.0, 1.0, 1.0, 1.0, 1.0, 1.0, 1.0, 1.0, 1.0, 1.0, 1.0, 1.0, 1.0, 1.0, 1.0, 1.0, 1.0, 1.0, 1.0, 1.0, 1.0, 1.0, 1.0, 1.0, 1.0, 1.0, 1.0, 1.0, 1.0, 1.0, 1.0, 1.0, 1.0, 1.0, 1.0, 1.0, 1.0, 1.0, 1.0, 1.0, 1.0, 1.0, 1.0, 1.0, 1.0, 1.0, 1.0, 1.0, 1.0, 1.0, 1.0, 1.0, 1.0, 1.0, 1.0, 1.0, 1.0, 1.0, 1.0, 1.0, 1.0, 1.0, 1.0, 1.0, 1.0, 1.0, 1.0, 1.0, 1.0, 1.0, 1.0, 1.0, 1.0, 1.0, 1.0, 1.0, 1.0, 1.0, 1.0, 1.0, 1.0, 1.0, 1.0, 1.0, 1.0, 1.0, 1.0, 1.0, 1.0, 1.0, 1.0, 1.0, 1.0, 1.0, 1.0, 1.0, 1.0, 1.0, 1.0, 1.0, 1.0, 1.0, 1.0, 1.0, 1.0, 1.0, 1.0, 1.0, 1.0, 1.0, 1.0, 1.0, 1.0, 1.0, 1.0, 1.0, 1.0, 1.0, 1.0, 1.0, 1.0, 1.0, 1.0, 1.0, 1.0, 1.0, 1.0, 1.0, 1.0, 1.0, 1.0, 1.0, 1.0, 1.0, 1.0, 1.0, 1.0, 1.0, 1.0, 1.0, 1.0, 1.0, 1.0, 1.0, 1.0, 1.0, 1.0, 1.0, 1.0, 1.0, 1.0, 1.0, 1.0, 1.0, 1.0, 1.0, 1.0, 1.0, 1.0, 1.0, 1.0, 1.0, 1.0, 1.0, 1.0, 1.0, 1.0, 1.0, 1.0, 1.0, 1.0, 1.0, 1.0, 1.0, 1.0, 1.0, 1.0, 1.0, 1.0, 1.0, 1.0, 1.0, 1.0, 1.0, 1.0, 1.0, 1.0, 1.0, 1.0, 1.0, 1.0, 1.0, 1.0, 1.0, 1.0, 1.0, 1.0, 1.0, 1.0, 1.0, 1.0, 1.0, 1.0, 1.0, 1.0, 1.0, 1.0, 1.0, 1.0, 1.0, 1.0, 1.0, 1.0, 1.0, 1.0, 1.0, 1.0, 1.0, 1.0, 1.0, 1.0, 1.0, 1.0, 1.0, 1.0, 1.0, 1.0, 1.0, 1.0, 1.0, 1.0, 1.0, 1.0, 1.0, 1.0, 1.0, 1.0, 1.0, 1.0, 1.0, 1.0, 1.0, 1.0, 1.0, 1.0, 1.0, 1.0, 1.0, 1.0, 1.0, 1.0, 1.0, 1.0, 1.0, 1.0, 1.0, 1.0, 1.0, 1.0, 1.0, 1.0, 1.0, 1.0, 1.0, 1.0, 1.0, 1.0, 1.0, 1.0, 1.0, 1.0, 1.0, 1.0, 1.0, 1.0, 1.0, 1.0, 1.0, 1.0, 1.0, 1.0, 1.0, 1.0, 1.0, 1.0, 1.0, 1.0, 1.0, 1.0, 1.0, 1.0, 1.0, 1.0, 1.0, 1.0, 1.0, 1.0, 1.0, 1.0, 1.0, 1.0, 1.0, 1.0, 1.0, 1.0, 1.0, 1.0, 1.0, 1.0, 1.0, 1.0, 1.0, 1.0, 1.0, 1.0, 1.0, 1.0, 1.0, 1.0, 1.0, 1.0, 1.0, 1.0, 1.0, 1.0, 1.0, 1.0, 1.0, 1.0, 1.0, 1.0, 1.0, 1.0, 1.0, 1.0, 1.0, 1.0, 1.0, 1.0, 1.0, 1.0, 1.0, 1.0, 1.0, 1.0, 1.0, 1.0, 1.0, 1.0, 1.0, 1.0, 1.0, 1.0, 1.0, 1.0, 1.0, 1.0, 1.0, 1.0, 1.0, 1.0, 1.0, 1.0, 1.0, 1.0, 1.0, 1.0, 1.0, 1.0, 1.0, 1.0, 1.0, 1.0, 1.0, 1.0, 1.0, 1.0, 1.0, 1.0, 1.0, 1.0, 1.0, 1.0, 1.0, 1.0, 1.0, 1.0, 1.0, 1.0, 1.0, 1.0, 1.0, 1.0, 1.0, 1.0, 1.0, 1.0, 1.0, 1.0, 1.0, 1.0, 1.0, 1.0, 1.0, 1.0, 1.0, 1.0, 1.0, 1.0, 1.0, 1.0, 1.0, 1.0, 1.0, 1.0, 1.0, 1.0, 1.0, 1.0, 1.0, 1.0, 1.0, 1.0, 1.0, 1.0, 1.0, 1.0, 1.0, 1.0, 1.0, 1.0, 1.0, 1.0, 1.0, 1.0, 1.0, 1.0, 1.0, 1.0, 1.0, 1.0, 1.0, 1.0, 1.0, 1.0, 1.0, 1.0, 1.0, 1.0, 1.0, 1.0, 1.0, 1.0, 1.0, 1.0, 1.0, 1.0, 1.0, 1.0, 1.0, 1.0, 1.0, 1.0, 1.0, 1.0, 1.0, 1.0, 1.0, 1.0, 1.0, 1.0, 1.0, 1.0, 1.0, 1.0, 1.0, 1.0, 1.0, 1.0, 1.0, 1.0, 1.0, 1.0, 1.0, 1.0, 1.0, 1.0, 1.0, 1.0, 1.0, 1.0, 1.0, 1.0, 1.0, 1.0, 1.0, 1.0, 1.0, 1.0, 1.0, 1.0, 1.0, 1.0, 1.0, 1.0, 1.0, 1.0, 1.0, 1.0, 1.0, 1.0, 1.0, 1.0, 1.0, 1.0, 1.0, 1.0, 1.0, 1.0, 1.0, 1.0, 1.0, 1.0, 1.0, 1.0, 1.0, 1.0, 1.0, 1.0, 1.0, 1.0, 1.0, 1.0, 1.0, 1.0, 1.0, 1.0, 1.0, 1.0, 1.0, 1.0, 1.0, 1.0, 1.0, 1.0, 1.0, 1.0, 1.0, 1.0, 1.0, 1.0, 1.0, 1.0, 1.0, 1.0, 1.0, 1.0, 1.0, 1.0, 1.0, 1.0, 1.0, 1.0, 1.0, 1.0, 1.0, 1.0, 1.0, 1.0, 1.0, 1.0, 1.0, 1.0, 1.0, 1.0, 1.0, 1.0, 1.0, 1.0, 1.0, 1.0, 1.0, 1.0, 1.0, 1.0, 1.0, 1.0, 1.0, 1.0, 1.0, 1.0, 1.0, 1.0, 1.0, 1.0, 1.0, 1.0, 1.0, 1.0, 1.0, 1.0, 1.0, 1.0, 1.0, 1.0, 1.0, 1.0, 1.0, 1.0, 1.0, 1.0, 1.0, 1.0, 1.0, 1.0, 1.0, 1.0, 1.0, 1.0, 1.0, 1.0, 1.0, 1.0, 1.0, 1.0, 1.0, 1.0, 1.0, 1.0, 1.0, 1.0, 1.0, 1.0, 1.0, 1.0, 1.0, 1.0, 1.0, 1.0, 1.0, 1.0, 1.0, 1.0, 1.0, 1.0, 1.0, 1.0, 1.0, 1.0, 1.0, 1.0, 1.0, 1.0, 1.0, 1.0, 1.0, 1.0, 1.0, 1.0, 1.0, 1.0, 1.0, 1.0, 1.0, 1.0, 1.0, 1.0, 1.0, 1.0, 1.0, 1.0, 1.0, 1.0, 1.0, 1.0, 1.0, 1.0, 1.0, 1.0, 1.0, 1.0, 1.0, 1.0, 1.0, 1.0, 1.0, 1.0, 1.0, 1.0, 1.0, 1.0, 1.0, 1.0, 1.0, 1.0, 1.0, 1.0, 1.0, 1.0, 1.0, 1.0, 1.0, 1.0, 1.0, 1.0, 1.0, 1.0, 1.0, 1.0, 1.0, 1.0, 1.0, 1.0, 1.0, 1.0, 1.0, 1.0, 1.0, 1.0, 1.0, 1.0, 1.0, 1.0, 1.0, 1.0, 1.0, 1.0, 1.0, 1.0, 1.0, 1.0, 1.0, 1.0, 1.0, 1.0, 1.0, 1.0, 1.0, 1.0, 1.0, 1.0, 1.0, 1.0, 1.0, 1.0, 1.0, 1.0, 1.0, 1.0, 1.0, 1.0, 1.0, 1.0, 1.0, 1.0, 1.0, 1.0, 1.0, 1.0, 1.0, 1.0, 1.0, 1.0, 1.0, 1.0, 1.0, 1.0, 1.0, 1.0, 1.0, 1.0, 1.0, 1.0, 1.0, 1.0, 1.0, 1.0, 1.0, 1.0, 1.0, 1.0, 1.0, 1.0, 1.0, 1.0, 1.0, 1.0, 1.0, 1.0, 1.0, 1.0, 1.0, 1.0, 1.0, 1.0, 1.0, 1.0, 1.0, 1.0, 1.0, 1.0, 1.0, 1.0, 1.0, 1.0, 1.0, 1.0, 1.0, 1.0, 1.0, 1.0, 1.0, 1.0, 1.0, 1.0, 1.0, 1.0, 1.0, 1.0, 1.0, 1.0, 1.0, 1.0, 1.0, 1.0, 1.0, 1.0, 1.0, 1.0, 1.0, 1.0, 1.0, 1.0, 1.0, 1.0, 1.0, 1.0, 1.0, 1.0, 1.0, 1.0, 1.0, 1.0, 1.0, 1.0, 1.0, 1.0, 1.0, 1.0, 1.0, 1.0, 1.0, 1.0, 1.0, 1.0, 1.0, 1.0, 1.0, 1.0, 1.0, 1.0, 1.0, 1.0, 1.0, 1.0, 1.0, 1.0, 1.0, 1.0, 1.0, 1.0, 1.0, 1.0, 1.0, 1.0, 1.0, 1.0, 1.0, 1.0, 1.0, 1.0, 1.0, 1.0, 1.0, 1.0, 1.0, 1.0, 1.0, 1.0, 1.0, 1.0, 1.0, 1.0, 1.0, 1.0, 1.0, 1.0, 1.0, 1.0, 1.0, 1.0, 1.0, 1.0, 1.0, 1.0, 1.0, 1.0, 1.0, 1.0, 1.0, 1.0, 1.0, 1.0, 1.0, 1.0, 1.0, 1.0, 1.0, 1.0, 1.0, 1.0, 1.0, 1.0, 1.0, 1.0, 1.0, 1.0, 1.0, 1.0, 1.0, 1.0, 1.0, 1.0, 1.0, 1.0, 1.0, 1.0, 1.0, 1.0, 1.0, 1.0, 1.0, 1.0, 1.0, 1.0, 1.0, 1.0, 1.0, 1.0, 1.0, 1.0, 1.0, 1.0, 1.0, 1.0, 1.0, 1.0, 1.0, 1.0, 1.0, 1.0, 1.0, 1.0, 1.0, 1.0, 1.0, 1.0, 1.0, 1.0, 1.0, 1.0, 1.0, 1.0, 1.0, 1.0, 1.0, 1.0, 1.0, 1.0, 1.0, 1.0, 1.0, 1.0, 1.0, 1.0, 1.0, 1.0, 1.0, 1.0, 1.0, 1.0, 1.0, 1.0, 1.0, 1.0, 1.0, 1.0, 1.0, 1.0, 1.0, 1.0, 1.0, 1.0, 1.0, 1.0, 1.0, 1.0, 1.0, 1.0, 1.0, 1.0, 1.0, 1.0, 1.0, 1.0, 1.0, 1.0, 1.0, 1.0, 1.0, 1.0, 1.0, 1.0, 1.0, 1.0, 1.0, 1.0, 1.0, 1.0, 1.0, 1.0, 1.0, 1.0, 1.0, 1.0, 1.0, 1.0, 1.0, 1.0, 1.0, 1.0, 1.0, 1.0, 1.0, 1.0, 1.0, 1.0, 1.0, 1.0, 1.0, 1.0, 1.0, 1.0, 1.0, 1.0, 1.0, 1.0, 1.0, 1.0, 1.0, 1.0, 1.0, 1.0, 1.0, 1.0, 1.0, 1.0, 1.0, 1.0, 1.0, 1.0, 1.0, 1.0, 1.0, 1.0, 1.0, 1.0, 1.0, 1.0, 1.0, 1.0, 1.0, 1.0, 1.0, 1.0, 1.0, 1.0, 1.0, 1.0, 1.0, 1.0, 1.0, 1.0, 1.0, 1.0, 1.0, 1.0, 1.0, 1.0, 1.0, 1.0, 1.0, 1.0, 1.0, 1.0, 1.0, 1.0, 1.0, 1.0, 1.0, 1.0, 1.0, 1.0, 1.0, 1.0, 1.0, 1.0, 1.0, 1.0, 1.0, 1.0, 1.0, 1.0, 1.0, 1.0, 1.0, 1.0, 1.0, 1.0, 1.0, 1.0, 1.0, 1.0, 1.0, 1.0, 1.0, 1.0, 1.0, 1.0, 1.0, 1.0, 1.0, 1.0, 1.0, 1.0, 1.0, 1.0, 1.0, 1.0, 1.0, 1.0, 1.0, 1.0, 1.0, 1.0, 1.0, 1.0, 1.0, 1.0, 1.0, 1.0, 1.0, 1.0, 1.0, 1.0, 1.0, 1.0, 1.0, 1.0, 1.0, 1.0, 1.0, 1.0, 1.0, 1.0, 1.0, 1.0, 1.0, 1.0, 1.0, 1.0, 1.0, 1.0, 1.0, 1.0, 1.0, 1.0, 1.0, 1.0, 1.0, 1.0, 1.0, 1.0, 1.0, 1.0, 1.0, 1.0, 1.0, 1.0, 1.0, 1.0, 1.0, 1.0, 1.0, 1.0, 1.0, 1.0, 1.0, 1.0, 1.0, 1.0, 1.0, 1.0, 1.0, 1.0, 1.0, 1.0, 1.0, 1.0, 1.0, 1.0, 1.0, 1.0, 1.0, 1.0, 1.0, 1.0, 1.0, 1.0, 1.0, 1.0, 1.0, 1.0, 1.0, 1.0, 1.0, 1.0, 1.0, 1.0, 1.0, 1.0, 1.0, 1.0, 1.0, 1.0, 1.0, 1.0, 1.0, 1.0, 1.0, 1.0, 1.0, 1.0, 1.0, 1.0, 1.0, 1.0, 1.0, 1.0, 1.0, 1.0, 1.0, 1.0, 1.0, 1.0, 1.0, 1.0, 1.0, 1.0, 1.0, 1.0, 1.0, 1.0, 1.0, 1.0, 1.0, 1.0, 1.0, 1.0, 1.0, 1.0, 1.0, 1.0, 1.0, 1.0, 1.0, 1.0, 1.0, 1.0, 1.0, 1.0, 1.0, 1.0, 1.0, 1.0, 1.0, 1.0, 1.0, 1.0, 1.0, 1.0, 1.0, 1.0, 1.0, 1.0, 1.0, 1.0, 1.0, 1.0, 1.0, 1.0, 1.0, 1.0, 1.0, 1.0, 1.0, 1.0, 1.0, 1.0, 1.0, 1.0, 1.0, 1.0, 1.0, 1.0, 1.0, 1.0, 1.0, 1.0, 1.0, 1.0, 1.0, 1.0, 1.0, 1.0, 1.0, 1.0, 1.0, 1.0, 1.0, 1.0, 1.0, 1.0, 1.0, 1.0, 1.0, 1.0, 1.0, 1.0, 1.0, 1.0, 1.0, 1.0, 1.0, 1.0, 1.0, 1.0, 1.0, 1.0, 1.0, 1.0, 1.0, 1.0, 1.0, 1.0, 1.0, 1.0, 1.0, 1.0, 1.0, 1.0, 1.0, 1.0, 1.0, 1.0, 1.0, 1.0, 1.0, 1.0, 1.0, 1.0, 1.0, 1.0, 1.0, 1.0, 1.0, 1.0, 1.0, 1.0, 1.0, 1.0, 1.0, 1.0, 1.0, 1.0, 1.0, 1.0, 1.0, 1.0, 1.0, 1.0, 1.0, 1.0, 1.0, 1.0, 1.0, 1.0, 1.0, 1.0, 1.0, 1.0, 1.0, 1.0, 1.0, 1.0, 1.0, 1.0, 1.0, 1.0, 1.0, 1.0, 1.0, 1.0, 1.0, 1.0, 1.0, 1.0, 1.0, 1.0, 1.0, 1.0, 1.0, 1.0, 1.0, 1.0, 1.0, 1.0, 1.0, 1.0, 1.0, 1.0, 1.0, 1.0, 1.0, 1.0, 1.0, 1.0, 1.0, 1.0, 1.0, 1.0, 1.0, 1.0, 1.0, 1.0, 1.0, 1.0, 1.0, 1.0, 1.0, 1.0, 1.0, 1.0, 1.0, 1.0, 1.0, 1.0, 1.0, 1.0, 1.0, 1.0, 1.0, 1.0, 1.0, 1.0, 1.0, 1.0, 1.0, 1.0, 1.0, 1.0, 1.0, 1.0, 1.0, 1.0, 1.0, 1.0, 1.0, 1.0, 1.0, 1.0, 1.0, 1.0, 1.0, 1.0, 1.0, 1.0, 1.0, 1.0, 1.0, 1.0, 1.0, 1.0, 1.0, 1.0, 1.0, 1.0, 1.0, 1.0, 1.0, 1.0, 1.0, 1.0, 1.0, 1.0, 1.0, 1.0, 1.0, 1.0, 1.0, 1.0, 1.0, 1.0, 1.0, 1.0, 1.0, 1.0, 1.0, 1.0, 1.0, 1.0, 1.0, 1.0, 1.0, 1.0, 1.0, 1.0, 1.0, 1.0, 1.0, 1.0, 1.0, 1.0, 1.0, 1.0, 1.0, 1.0, 1.0, 1.0, 1.0, 1.0, 1.0, 1.0, 1.0, 1.0, 1.0, 1.0, 1.0, 1.0, 1.0, 1.0, 1.0, 1.0, 1.0, 1.0, 1.0, 1.0, 1.0, 1.0, 1.0, 1.0, 1.0, 1.0, 1.0, 1.0, 1.0, 1.0, 1.0, 1.0, 1.0, 1.0, 1.0, 1.0, 1.0, 1.0, 1.0, 1.0, 1.0, 1.0, 1.0, 1.0, 1.0, 1.0, 1.0, 1.0, 1.0, 1.0, 1.0, 1.0, 1.0, 1.0, 1.0, 1.0, 1.0, 1.0, 1.0, 1.0, 1.0, 1.0, 1.0, 1.0, 1.0, 1.0, 1.0, 1.0, 1.0, 1.0, 1.0, 1.0, 1.0, 1.0, 1.0, 1.0, 1.0, 1.0, 1.0, 1.0, 1.0, 1.0, 1.0, 1.0, 1.0, 1.0, 1.0, 1.0, 1.0, 1.0, 1.0, 1.0, 1.0, 1.0, 1.0, 1.0, 1.0, 1.0, 1.0, 1.0, 1.0, 1.0, 1.0, 1.0, 1.0, 1.0, 1.0, 1.0, 1.0, 1.0, 1.0, 1.0, 1.0, 1.0, 1.0, 1.0, 1.0, 1.0, 1.0, 1.0, 1.0, 1.0, 1.0, 1.0, 1.0, 1.0, 1.0, 1.0, 1.0, 1.0, 1.0, 1.0, 1.0, 1.0, 1.0, 1.0, 1.0, 1.0, 1.0, 1.0, 1.0, 1.0, 1.0, 1.0, 1.0, 1.0, 1.0, 1.0, 1.0, 1.0, 1.0, 1.0, 1.0, 1.0, 1.0, 1.0, 1.0, 1.0, 1.0, 1.0, 1.0, 1.0, 1.0, 1.0, 1.0, 1.0, 1.0, 1.0, 1.0, 1.0, 1.0, 1.0, 1.0, 1.0, 1.0, 1.0, 1.0, 1.0, 1.0, 1.0, 1.0, 1.0, 1.0, 1.0, 1.0, 1.0, 1.0, 1.0, 1.0, 1.0, 1.0, 1.0, 1.0, 1.0, 1.0, 1.0, 1.0, 1.0, 1.0, 1.0, 1.0, 1.0, 1.0, 1.0, 1.0, 1.0, 1.0, 1.0, 1.0, 1.0, 1.0, 1.0, 1.0, 1.0, 1.0, 1.0, 1.0, 1.0, 1.0, 1.0, 1.0, 1.0, 1.0, 1.0, 1.0, 1.0, 1.0, 1.0, 1.0, 1.0, 1.0, 1.0, 1.0, 1.0, 1.0, 1.0, 1.0, 1.0, 1.0, 1.0, 1.0, 1.0, 1.0, 1.0, 1.0, 1.0, 1.0, 1.0, 1.0, 1.0, 1.0, 1.0, 1.0, 1.0, 1.0, 1.0, 1.0, 1.0, 1.0, 1.0, 1.0, 1.0, 1.0, 1.0, 1.0, 1.0, 1.0, 1.0, 1.0, 1.0, 1.0, 1.0, 1.0, 1.0, 1.0, 1.0, 1.0, 1.0, 1.0, 1.0, 1.0, 1.0, 1.0, 1.0, 1.0, 1.0, 1.0, 1.0, 1.0, 1.0, 1.0, 1.0, 1.0, 1.0, 1.0, 1.0, 1.0, 1.0, 1.0, 1.0, 1.0, 1.0, 1.0, 1.0, 1.0, 1.0, 1.0, 1.0, 1.0, 1.0, 1.0, 1.0, 1.0, 1.0, 1.0, 1.0, 1.0, 1.0, 1.0, 1.0, 1.0, 1.0, 1.0, 1.0, 1.0, 1.0, 1.0, 1.0, 1.0, 1.0, 1.0, 1.0, 1.0, 1.0, 1.0, 1.0, 1.0, 1.0, 1.0, 1.0, 1.0, 1.0, 1.0, 1.0, 1.0, 1.0, 1.0, 1.0, 1.0, 1.0, 1.0, 1.0, 1.0, 1.0, 1.0, 1.0, 1.0, 1.0, 1.0, 1.0, 1.0, 1.0, 1.0, 1.0, 1.0, 1.0, 1.0, 1.0, 1.0, 1.0, 1.0, 1.0, 1.0, 1.0, 1.0, 1.0, 1.0, 1.0, 1.0, 1.0, 1.0, 1.0, 1.0, 1.0, 1.0, 1.0, 1.0, 1.0, 1.0, 1.0, 1.0, 1.0, 1.0, 1.0, 1.0, 1.0, 1.0, 1.0, 1.0, 1.0, 1.0, 1.0, 1.0, 1.0, 1.0, 1.0, 1.0, 1.0, 1.0, 1.0, 1.0, 1.0, 1.0, 1.0, 1.0, 1.0, 1.0, 1.0, 1.0, 1.0, 1.0, 1.0, 1.0, 1.0, 1.0, 1.0, 1.0, 1.0, 1.0, 1.0, 1.0, 1.0, 1.0, 1.0, 1.0, 1.0, 1.0, 1.0, 1.0, 1.0, 1.0, 1.0, 1.0, 1.0, 1.0, 1.0, 1.0, 1.0, 1.0, 1.0, 1.0, 1.0, 1.0, 1.0, 1.0, 1.0, 1.0, 1.0, 1.0, 1.0, 1.0, 1.0, 1.0, 1.0, 1.0, 1.0, 1.0, 1.0, 1.0, 1.0, 1.0, 1.0, 1.0, 1.0, 1.0, 1.0, 1.0, 1.0, 1.0, 1.0, 1.0, 1.0, 1.0, 1.0, 1.0, 1.0, 1.0, 1.0, 1.0, 1.0, 1.0, 1.0, 1.0, 1.0, 1.0, 1.0, 1.0, 1.0, 1.0, 1.0, 1.0, 1.0, 1.0, 1.0, 1.0, 1.0, 1.0, 1.0, 1.0, 1.0, 1.0, 1.0, 1.0, 1.0, 1.0, 1.0, 1.0, 1.0, 1.0, 1.0, 1.0, 1.0, 1.0, 1.0, 1.0, 1.0, 1.0, 1.0, 1.0, 1.0, 1.0, 1.0, 1.0, 1.0, 1.0, 1.0, 1.0, 1.0, 1.0, 1.0, 1.0, 1.0, 1.0, 1.0, 1.0, 1.0, 1.0, 1.0, 1.0, 1.0, 1.0, 1.0, 1.0, 1.0, 1.0, 1.0, 1.0, 1.0, 1.0, 1.0, 1.0, 1.0, 1.0, 1.0, 1.0, 1.0, 1.0, 1.0, 1.0, 1.0, 1.0, 1.0, 1.0, 1.0, 1.0, 1.0, 1.0, 1.0, 1.0, 1.0, 1.0, 1.0, 1.0, 1.0, 1.0, 1.0, 1.0, 1.0, 1.0, 1.0, 1.0, 1.0, 1.0, 1.0, 1.0, 1.0, 1.0, 1.0, 1.0, 1.0, 1.0, 1.0, 1.0, 1.0, 1.0, 1.0, 1.0, 1.0, 1.0, 1.0, 1.0, 1.0, 1.0, 1.0, 1.0, 1.0, 1.0, 1.0, 1.0, 1.0, 1.0, 1.0, 1.0, 1.0, 1.0, 1.0, 1.0, 1.0, 1.0, 1.0, 1.0, 1.0, 1.0, 1.0, 1.0, 1.0, 1.0, 1.0, 1.0, 1.0, 1.0, 1.0, 1.0, 1.0, 1.0, 1.0, 1.0, 1.0, 1.0, 1.0, 1.0, 1.0, 1.0, 1.0, 1.0, 1.0, 1.0, 1.0, 1.0, 1.0, 1.0, 1.0, 1.0, 1.0, 1.0, 1.0, 1.0, 1.0, 1.0, 1.0, 1.0, 1.0, 1.0, 1.0, 1.0, 1.0, 1.0, 1.0, 1.0, 1.0, 1.0, 1.0, 1.0, 1.0, 1.0, 1.0, 1.0, 1.0, 1.0, 1.0, 1.0, 1.0, 1.0, 1.0, 1.0, 1.0, 1.0, 1.0, 1.0, 1.0, 1.0, 1.0, 1.0, 1.0, 1.0, 1.0, 1.0, 1.0, 1.0, 1.0, 1.0, 1.0, 1.0, 1.0, 1.0, 1.0, 1.0, 1.0, 1.0, 1.0, 1.0, 1.0, 1.0, 1.0, 1.0, 1.0, 1.0, 1.0, 1.0, 1.0, 1.0, 1.0, 1.0, 1.0, 1.0, 1.0, 1.0, 1.0, 1.0, 1.0, 1.0, 1.0, 1.0, 1.0, 1.0, 1.0, 1.0, 1.0, 1.0, 1.0, 1.0, 1.0, 1.0, 1.0, 1.0, 1.0, 1.0, 1.0, 1.0, 1.0, 1.0, 1.0, 1.0, 1.0, 1.0, 1.0, 1.0, 1.0, 1.0, 1.0, 1.0, 1.0, 1.0, 1.0, 1.0, 1.0, 1.0, 1.0, 1.0, 1.0, 1.0, 1.0, 1.0, 1.0, 1.0, 1.0, 1.0, 1.0, 1.0, 1.0, 1.0, 1.0, 1.0, 1.0, 1.0, 1.0, 1.0, 1.0, 1.0, 1.0, 1.0, 1.0, 1.0, 1.0, 1.0, 1.0, 1.0, 1.0, 1.0, 1.0, 1.0, 1.0, 1.0, 1.0, 1.0, 1.0, 1.0, 1.0, 1.0, 1.0, 1.0, 1.0, 1.0, 1.0, 1.0, 1.0, 1.0, 1.0, 1.0, 1.0, 1.0, 1.0, 1.0, 1.0, 1.0, 1.0, 1.0, 1.0, 1.0, 1.0, 1.0, 1.0, 1.0, 1.0, 1.0, 1.0, 1.0, 1.0, 1.0, 1.0, 1.0, 1.0, 1.0, 1.0, 1.0, 1.0, 1.0, 1.0, 1.0, 1.0, 1.0, 1.0, 1.0, 1.0, 1.0, 1.0, 1.0, 1.0, 1.0, 1.0, 1.0, 1.0, 1.0, 1.0, 1.0, 1.0, 1.0, 1.0, 1.0, 1.0, 1.0, 1.0, 1.0, 1.0, 1.0, 1.0, 1.0, 1.0, 1.0, 1.0, 1.0, 1.0, 1.0, 1.0, 1.0, 1.0, 1.0, 1.0, 1.0, 1.0, 1.0, 1.0, 1.0, 1.0, 1.0, 1.0, 1.0, 1.0, 1.0, 1.0, 1.0, 1.0, 1.0, 1.0, 1.0, 1.0, 1.0, 1.0, 1.0, 1.0, 1.0, 1.0, 1.0, 1.0, 1.0, 1.0, 1.0, 1.0, 1.0, 1.0, 1.0, 1.0, 1.0, 1.0, 1.0, 1.0, 1.0, 1.0, 1.0, 1.0, 1.0, 1.0, 1.0, 1.0, 1.0, 1.0, 1.0, 1.0, 1.0, 1.0, 1.0, 1.0, 1.0, 1.0, 1.0, 1.0, 1.0, 1.0, 1.0, 1.0, 1.0, 1.0, 1.0, 1.0, 1.0, 1.0, 1.0, 1.0, 1.0, 1.0, 1.0, 1.0, 1.0, 1.0, 1.0, 1.0, 1.0, 1.0, 1.0, 1.0, 1.0, 1.0, 1.0, 1.0, 1.0, 1.0, 1.0, 1.0, 1.0, 1.0, 1.0, 1.0, 1.0, 1.0, 1.0, 1.0, 1.0, 1.0, 1.0, 1.0, 1.0, 1.0, 1.0, 1.0, 1.0, 1.0, 1.0, 1.0, 1.0, 1.0, 1.0, 1.0, 1.0, 1.0, 1.0, 1.0, 1.0, 1.0, 1.0, 1.0, 1.0, 1.0, 1.0, 1.0, 1.0, 1.0, 1.0, 1.0, 1.0, 1.0, 1.0, 1.0, 1.0, 1.0, 1.0, 1.0, 1.0, 1.0, 1.0, 1.0, 1.0, 1.0, 1.0, 1.0, 1.0, 1.0, 1.0, 1.0, 1.0, 1.0, 1.0, 1.0, 1.0, 1.0, 1.0, 1.0, 1.0, 1.0, 1.0, 1.0, 1.0, 1.0, 1.0, 1.0, 1.0, 1.0, 1.0, 1.0, 1.0, 1.0, 1.0, 1.0, 1.0, 1.0, 1.0, 1.0, 1.0, 1.0, 1.0, 1.0, 1.0, 1.0, 1.0, 1.0, 1.0, 1.0, 1.0, 1.0, 1.0, 1.0, 1.0, 1.0, 1.0, 1.0, 1.0, 1.0, 1.0, 1.0, 1.0, 1.0, 1.0, 1.0, 1.0, 1.0, 1.0, 1.0, 1.0, 1.0, 1.0, 1.0, 1.0, 1.0, 1.0, 1.0, 1.0, 1.0, 1.0, 1.0, 1.0, 1.0, 1.0, 1.0, 1.0, 1.0, 1.0, 1.0, 1.0, 1.0, 1.0, 1.0, 1.0, 1.0, 1.0, 1.0, 1.0, 1.0, 1.0, 1.0, 1.0, 1.0, 1.0, 1.0, 1.0, 1.0, 1.0, 1.0, 1.0, 1.0, 1.0, 1.0, 1.0, 1.0, 1.0, 1.0, 1.0, 1.0, 1.0, 1.0, 1.0, 1.0, 1.0, 1.0, 1.0, 1.0, 1.0, 1.0, 1.0, 1.0, 1.0, 1.0, 1.0, 1.0, 1.0, 1.0, 1.0, 1.0, 1.0, 1.0, 1.0, 1.0, 1.0, 1.0, 1.0, 1.0, 1.0, 1.0, 1.0, 1.0, 1.0, 1.0, 1.0, 1.0, 1.0, 1.0, 1.0, 1.0, 1.0, 1.0, 1.0, 1.0, 1.0, 1.0, 1.0, 1.0, 1.0, 1.0, 1.0, 1.0, 1.0, 1.0, 1.0, 1.0, 1.0, 1.0, 1.0, 1.0, 1.0, 1.0, 1.0, 1.0, 1.0, 1.0, 1.0, 1.0, 1.0, 1.0, 1.0, 1.0, 1.0, 1.0, 1.0, 1.0, 1.0, 1.0, 1.0, 1.0, 1.0, 1.0, 1.0, 1.0, 1.0, 1.0, 1.0, 1.0, 1.0, 1.0, 1.0, 1.0, 1.0, 1.0, 1.0, 1.0, 1.0, 1.0, 1.0, 1.0, 1.0, 1.0, 1.0, 1.0, 1.0, 1.0, 1.0, 1.0, 1.0, 1.0, 1.0, 1.0, 1.0, 1.0, 1.0, 1.0, 1.0, 1.0, 1.0, 1.0, 1.0, 1.0, 1.0, 1.0, 1.0, 1.0, 1.0, 1.0, 1.0, 1.0, 1.0, 1.0, 1.0, 1.0, 1.0, 1.0, 1.0, 1.0, 1.0, 1.0, 1.0, 1.0, 1.0, 1.0, 1.0, 1.0, 1.0, 1.0, 1.0, 1.0, 1.0, 1.0, 1.0, 1.0, 1.0, 1.0, 1.0, 1.0, 1.0, 1.0, 1.0, 1.0, 1.0, 1.0, 1.0, 1.0, 1.0, 1.0, 1.0, 1.0, 1.0, 1.0, 1.0, 1.0, 1.0, 1.0, 1.0, 1.0, 1.0, 1.0, 1.0, 1.0, 1.0, 1.0, 1.0, 1.0, 1.0, 1.0, 1.0, 1.0, 1.0, 1.0, 1.0, 1.0, 1.0, 1.0, 1.0, 1.0, 1.0, 1.0, 1.0, 1.0, 1.0, 1.0, 1.0, 1.0, 1.0, 1.0, 1.0, 1.0, 1.0, 1.0, 1.0, 1.0, 1.0, 1.0, 1.0, 1.0, 1.0, 1.0, 1.0, 1.0, 1.0, 1.0, 1.0, 1.0, 1.0, 1.0, 1.0, 1.0, 1.0, 1.0, 1.0, 1.0, 1.0, 1.0, 1.0, 1.0, 1.0, 1.0, 1.0, 1.0, 1.0, 1.0, 1.0, 1.0, 1.0, 1.0, 1.0, 1.0, 1.0, 1.0, 1.0, 1.0, 1.0, 1.0, 1.0, 1.0, 1.0, 1.0, 1.0, 1.0, 1.0, 1.0, 1.0, 1.0, 1.0, 1.0, 1.0, 1.0, 1.0, 1.0, 1.0, 1.0, 1.0, 1.0, 1.0, 1.0, 1.0, 1.0, 1.0, 1.0, 1.0, 1.0, 1.0, 1.0, 1.0, 1.0, 1.0, 1.0, 1.0, 1.0, 1.0, 1.0, 1.0, 1.0, 1.0, 1.0, 1.0, 1.0, 1.0, 1.0, 1.0, 1.0, 1.0, 1.0, 1.0, 1.0, 1.0, 1.0, 1.0, 1.0, 1.0, 1.0, 1.0, 1.0, 1.0, 1.0, 1.0, 1.0, 1.0, 1.0, 1.0, 1.0, 1.0, 1.0, 1.0, 1.0, 1.0, 1.0, 1.0, 1.0, 1.0, 1.0, 1.0, 1.0, 1.0, 1.0, 1.0, 1.0, 1.0, 1.0, 1.0, 1.0, 1.0, 1.0, 1.0, 1.0, 1.0, 1.0, 1.0, 1.0, 1.0, 1.0, 1.0, 1.0, 1.0, 1.0, 1.0, 1.0, 1.0, 1.0, 1.0, 1.0, 1.0, 1.0, 1.0, 1.0, 1.0, 1.0, 1.0, 1.0, 1.0, 1.0, 1.0, 1.0, 1.0, 1.0, 1.0, 1.0, 1.0, 1.0, 1.0, 1.0, 1.0, 1.0, 1.0, 1.0, 1.0, 1.0, 1.0, 1.0, 1.0, 1.0, 1.0, 1.0, 1.0, 1.0, 1.0, 1.0, 1.0, 1.0, 1.0, 1.0, 1.0, 1.0, 1.0, 1.0, 1.0, 1.0, 1.0, 1.0, 1.0, 1.0, 1.0, 1.0, 1.0, 1.0, 1.0, 1.0, 1.0, 1.0, 1.0, 1.0, 1.0, 1.0, 1.0, 1.0, 1.0, 1.0, 1.0, 1.0, 1.0, 1.0, 1.0, 1.0, 1.0, 1.0, 1.0, 1.0, 1.0, 1.0, 1.0, 1.0, 1.0, 1.0, 1.0, 1.0])
me_cube.materials.append(mat_mainmaterial)
me_cube.materials.append(mat_tapematerial)
me_cube.use_mirror_vertex_groups = False
me_cube.use_paint_bone_selection = False
me_cube.use_paint_mask = True
me_cube.update()

# ---- objects
ob_cube = bpy.data.objects.new('Cube', me_cube)

# ---- transforms, parenting, visibility, modifiers, constraints
ob_cube.location = (0.0, 0.0, 0.0)
ob_cube.lock_rotations_4d = False
ob_cube.empty_display_type = 'ARROWS'
ob_cube.lineart.crease_threshold = 0.0

# ---- collection membership
scene.collection.objects.link(ob_cube)

# ---- scene / render settings (as saved in the file)
scene.frame_start = 1; scene.frame_end = 250; scene.frame_set(1)
scene.render.engine = 'BLENDER_EEVEE_NEXT'
scene.cycles.sampling_pattern = 'TABULATED_SOBOL'
scene.view_settings.view_transform = 'Filmic'
bpy.context.view_layer.update()

# ---- added for rendering (the .blend has no active camera and no usable light): camera, sun
cam_auto = bpy.data.cameras.new('AutoCamera')
cam_auto.lens = 50.0
cam_auto.sensor_width = 36.0
cam_auto.clip_end = 1000.0
ob_auto_camera = bpy.data.objects.new('AutoCamera', cam_auto)
scene.collection.objects.link(ob_auto_camera)
ob_auto_camera.location = (3.2899, -3.94788, 2.63192)
ob_auto_camera.rotation_euler = (1.09748, -7.21219e-08, 0.694738)
scene.camera = ob_auto_camera
light_auto_sun = bpy.data.lights.new('AutoSun', 'SUN')
light_auto_sun.energy = 3.0
light_auto_sun.angle = 0.0523599
ob_auto_sun = bpy.data.objects.new('AutoSun', light_auto_sun)
scene.collection.objects.link(ob_auto_sun)
ob_auto_sun.rotation_euler = (0.872665, 0.174533, 0.523599)
bpy.context.view_layer.update()
